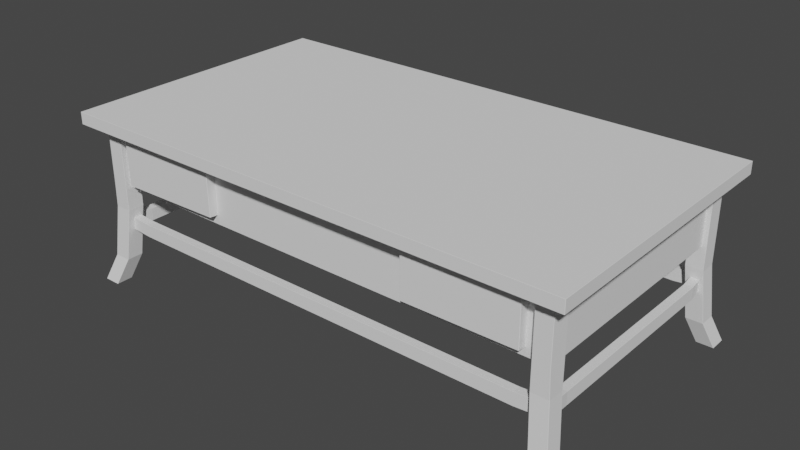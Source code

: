 # Source: CoffeeTable1.blend  (saved by Blender 2.83.19; exported with 4.5.12 LTS)
import bpy
from mathutils import Matrix  # noqa: F401  (used for matrix-valued properties, if any)

bpy.ops.wm.read_factory_settings(use_empty=True)
scene = bpy.context.scene
scene.name = 'Scene'

# ---- collections
col_collection = bpy.data.collections.new('Collection'); scene.collection.children.link(col_collection)

# ---- world
world_world = bpy.data.worlds.new('World'); scene.world = world_world
world_world.use_nodes = True; world_world.node_tree.nodes.clear()
_N = world_world.node_tree.nodes; _L = world_world.node_tree.links
n0 = _N.new('ShaderNodeOutputWorld'); n0.name = 'World Output'; n0.location = (300, 300)
n1 = _N.new('ShaderNodeBackground'); n1.name = 'Background'; n1.location = (10, 300)
n1.inputs[0].default_value = (0.05088, 0.05088, 0.05088, 1.0)
_L.new(n1.outputs[0], n0.inputs[0])
n0.is_active_output = True
world_world.color = (0.05088, 0.05088, 0.05088)
world_world.use_sun_shadow = False
world_world.sun_shadow_jitter_overblur = 0.0

# ---- meshes
me_cube_001 = bpy.data.meshes.new('Cube.001')
me_cube_001.from_pydata([(-6.039, -3.099, 7.889), (-6.033, -3.105, 7.889), (-6.033, -3.105, 7.904), (-6.039, -3.099, 7.904), (-6.021, -3.105, 10.14), (-6.027, -3.099, 10.14), (-6.039, -2.689, 7.889), (-6.039, -2.689, 7.904), (-6.033, -2.683, 7.904), (-6.033, -2.683, 7.889), (-6.033, -2.683, 10.14), (-6.039, -2.689, 10.14), (-5.617, -3.099, 7.889), (-5.617, -3.099, 7.904), (-5.623, -3.105, 7.904), (-5.623, -3.105, 7.889), (-5.623, -3.105, 10.14), (-5.617, -3.099, 10.14), (-5.623, -2.683, 7.889), (-5.623, -2.683, 7.904), (-5.617, -2.689, 7.904), (-5.617, -2.689, 7.889), (-5.617, -2.689, 10.14), (-5.623, -2.683, 10.14), (-6.152, -3.212, 2.689), (-6.146, -3.218, 2.689), (-6.146, -3.217, 2.704), (-6.151, -3.212, 2.704), (-6.152, -2.802, 2.689), (-6.151, -2.801, 2.704), (-6.146, -2.796, 2.704), (-6.146, -2.796, 2.689), (-5.73, -3.212, 2.689), (-5.729, -3.212, 2.704), (-5.735, -3.217, 2.704), (-5.736, -3.218, 2.689), (-5.736, -2.796, 2.689), (-5.735, -2.796, 2.704), (-5.729, -2.801, 2.704), (-5.73, -2.802, 2.689), (-6.376, -3.436, 0.1038), (-6.371, -3.437, 0.09634), (-6.37, -3.442, 0.1038), (-6.376, -3.026, 0.1038), (-6.37, -3.02, 0.1038), (-6.371, -3.026, 0.09634), (-5.954, -3.436, 0.1038), (-5.96, -3.442, 0.1038), (-5.96, -3.437, 0.09634), (-5.96, -3.02, 0.1038), (-5.954, -3.026, 0.1038), (-5.96, -3.026, 0.09634), (6.009, -3.105, 7.889), (6.015, -3.099, 7.889), (6.015, -3.099, 7.904), (6.009, -3.105, 7.904), (5.992, -3.099, 10.14), (5.986, -3.105, 10.14), (5.599, -3.105, 7.889), (5.599, -3.105, 7.904), (5.593, -3.099, 7.904), (5.593, -3.099, 7.889), (5.593, -3.099, 10.14), (5.599, -3.104, 10.14), (6.009, -2.683, 7.889), (6.009, -2.683, 7.904), (6.015, -2.689, 7.904), (6.015, -2.689, 7.889), (6.014, -2.688, 10.14), (6.009, -2.683, 10.14), (5.593, -2.689, 7.889), (5.593, -2.689, 7.904), (5.599, -2.683, 7.904), (5.599, -2.683, 7.889), (5.599, -2.683, 10.14), (5.593, -2.689, 10.14), (6.122, -3.218, 2.689), (6.128, -3.212, 2.689), (6.127, -3.212, 2.704), (6.122, -3.217, 2.704), (5.711, -3.218, 2.689), (5.711, -3.217, 2.704), (5.705, -3.212, 2.704), (5.706, -3.212, 2.689), (6.122, -2.796, 2.689), (6.122, -2.795, 2.704), (6.127, -2.801, 2.704), (6.128, -2.801, 2.689), (5.706, -2.801, 2.689), (5.705, -2.801, 2.704), (5.711, -2.795, 2.704), (5.711, -2.796, 2.689), (6.346, -3.442, 0.1038), (6.347, -3.437, 0.09634), (6.352, -3.436, 0.1038), (5.936, -3.442, 0.1038), (5.93, -3.436, 0.1038), (5.936, -3.437, 0.09634), (6.346, -3.02, 0.1038), (6.352, -3.026, 0.1038), (6.347, -3.026, 0.09634), (5.93, -3.026, 0.1038), (5.936, -3.02, 0.1038), (5.936, -3.026, 0.09634), (6.002, 3.231, 7.889), (5.997, 3.236, 7.889), (5.997, 3.236, 7.904), (6.002, 3.231, 7.904), (5.997, 3.236, 10.14), (6.002, 3.231, 10.14), (6.002, 2.82, 7.889), (6.002, 2.82, 7.904), (5.997, 2.814, 7.904), (5.997, 2.815, 7.889), (5.997, 2.814, 10.14), (6.002, 2.82, 10.14), (5.581, 3.231, 7.889), (5.58, 3.231, 7.904), (5.586, 3.236, 7.904), (5.586, 3.236, 7.889), (5.586, 3.236, 10.14), (5.58, 3.231, 10.14), (5.586, 2.815, 7.889), (5.586, 2.814, 7.904), (5.58, 2.82, 7.904), (5.581, 2.82, 7.889), (5.58, 2.82, 10.14), (5.586, 2.814, 10.14), (6.115, 3.344, 2.689), (6.11, 3.349, 2.689), (6.109, 3.349, 2.704), (6.115, 3.343, 2.704), (6.115, 2.933, 2.689), (6.115, 2.933, 2.704), (6.109, 2.927, 2.704), (6.11, 2.927, 2.689), (5.693, 3.344, 2.689), (5.693, 3.343, 2.704), (5.698, 3.349, 2.704), (5.699, 3.349, 2.689), (5.699, 2.927, 2.689), (5.698, 2.927, 2.704), (5.693, 2.933, 2.704), (5.693, 2.933, 2.689), (6.339, 3.568, 0.1038), (6.334, 3.568, 0.09634), (6.334, 3.573, 0.1038), (6.339, 3.157, 0.1038), (6.334, 3.152, 0.1038), (6.334, 3.158, 0.09634), (5.918, 3.568, 0.1038), (5.923, 3.573, 0.1038), (5.924, 3.568, 0.09634), (5.923, 3.152, 0.1038), (5.918, 3.157, 0.1038), (5.924, 3.158, 0.09634), (-6.001, 3.236, 7.889), (-6.006, 3.231, 7.889), (-6.006, 3.231, 7.904), (-6.001, 3.236, 7.904), (-6.006, 3.231, 10.14), (-6.001, 3.236, 10.14), (-5.59, 3.236, 7.889), (-5.59, 3.236, 7.904), (-5.585, 3.231, 7.904), (-5.585, 3.231, 7.889), (-5.585, 3.231, 10.14), (-5.59, 3.236, 10.14), (-6.001, 2.815, 7.889), (-6.001, 2.814, 7.904), (-6.006, 2.82, 7.904), (-6.006, 2.82, 7.889), (-6.006, 2.82, 10.14), (-6.001, 2.814, 10.14), (-5.585, 2.82, 7.889), (-5.585, 2.82, 7.904), (-5.59, 2.814, 7.904), (-5.59, 2.815, 7.889), (-5.59, 2.814, 10.14), (-5.585, 2.82, 10.14), (-6.114, 3.349, 2.689), (-6.119, 3.344, 2.689), (-6.119, 3.343, 2.704), (-6.113, 3.349, 2.704), (-5.703, 3.349, 2.689), (-5.703, 3.349, 2.704), (-5.697, 3.343, 2.704), (-5.697, 3.344, 2.689), (-6.114, 2.927, 2.689), (-6.113, 2.927, 2.704), (-6.119, 2.933, 2.704), (-6.119, 2.933, 2.689), (-5.697, 2.933, 2.689), (-5.697, 2.933, 2.704), (-5.703, 2.927, 2.704), (-5.703, 2.927, 2.689), (-6.338, 3.573, 0.1038), (-6.338, 3.568, 0.09634), (-6.344, 3.568, 0.1038), (-5.927, 3.573, 0.1038), (-5.922, 3.568, 0.1038), (-5.928, 3.568, 0.09634), (-6.338, 3.152, 0.1038), (-6.344, 3.157, 0.1038), (-6.338, 3.158, 0.09634), (-5.922, 3.157, 0.1038), (-5.927, 3.152, 0.1038), (-5.928, 3.158, 0.09634), (-5.676, 3.239, 5.711), (-5.683, 3.239, 5.721), (-5.675, 3.246, 5.719), (-5.676, 3.043, 5.711), (-5.675, 3.035, 5.719), (-5.683, 3.043, 5.721), (-5.675, 3.246, 6.968), (-5.683, 3.239, 6.972), (-5.676, 3.239, 6.976), (-5.675, 3.035, 6.968), (-5.676, 3.043, 6.976), (-5.683, 3.043, 6.972), (-5.225, 3.239, 5.534), (-5.24, 3.239, 5.536), (-5.24, 3.246, 5.545), (-5.225, 3.246, 5.541), (-5.225, 3.043, 5.534), (-5.225, 3.035, 5.541), (-5.24, 3.035, 5.545), (-5.24, 3.043, 5.536), (-5.225, 3.246, 6.792), (-5.24, 3.246, 6.794), (-5.24, 3.239, 6.802), (-5.225, 3.239, 6.799), (-5.225, 3.035, 6.792), (-5.225, 3.043, 6.799), (-5.24, 3.043, 6.802), (-5.24, 3.035, 6.794), (5.279, 3.239, 5.536), (5.265, 3.239, 5.534), (5.265, 3.246, 5.541), (5.28, 3.246, 5.545), (5.279, 3.043, 5.536), (5.28, 3.035, 5.545), (5.265, 3.035, 5.541), (5.265, 3.043, 5.534), (5.28, 3.246, 6.794), (5.265, 3.246, 6.792), (5.265, 3.239, 6.799), (5.279, 3.239, 6.802), (5.28, 3.035, 6.794), (5.279, 3.043, 6.802), (5.265, 3.043, 6.799), (5.265, 3.035, 6.792), (5.704, 3.239, 5.711), (5.703, 3.246, 5.719), (5.711, 3.239, 5.721), (5.704, 3.043, 5.711), (5.711, 3.043, 5.721), (5.703, 3.035, 5.719), (5.703, 3.246, 6.968), (5.704, 3.239, 6.976), (5.711, 3.239, 6.972), (5.703, 3.035, 6.968), (5.711, 3.043, 6.972), (5.704, 3.043, 6.976), (-5.747, -2.761, 5.711), (-5.754, -2.761, 5.721), (-5.746, -2.754, 5.719), (-5.747, -2.957, 5.711), (-5.746, -2.965, 5.719), (-5.754, -2.957, 5.721), (-5.746, -2.754, 6.969), (-5.754, -2.761, 6.972), (-5.747, -2.761, 6.977), (-5.746, -2.965, 6.969), (-5.747, -2.957, 6.977), (-5.754, -2.957, 6.972), (-5.145, -2.761, 5.534), (-5.16, -2.761, 5.536), (-5.16, -2.754, 5.544), (-5.145, -2.754, 5.541), (-5.145, -2.957, 5.534), (-5.145, -2.965, 5.541), (-5.16, -2.965, 5.544), (-5.16, -2.957, 5.536), (-5.145, -2.754, 6.792), (-5.16, -2.754, 6.794), (-5.16, -2.761, 6.801), (-5.145, -2.761, 6.799), (-5.145, -2.965, 6.792), (-5.145, -2.957, 6.799), (-5.16, -2.957, 6.801), (-5.16, -2.965, 6.794), (5.179, -2.761, 5.536), (5.165, -2.761, 5.534), (5.165, -2.754, 5.541), (5.18, -2.754, 5.544), (5.179, -2.957, 5.536), (5.18, -2.965, 5.544), (5.165, -2.965, 5.541), (5.165, -2.957, 5.534), (5.18, -2.754, 6.794), (5.165, -2.754, 6.792), (5.165, -2.761, 6.799), (5.179, -2.761, 6.801), (5.18, -2.965, 6.794), (5.179, -2.957, 6.801), (5.165, -2.957, 6.799), (5.165, -2.965, 6.792), (5.755, -2.761, 5.711), (5.754, -2.754, 5.719), (5.762, -2.761, 5.721), (5.755, -2.957, 5.711), (5.762, -2.957, 5.721), (5.754, -2.965, 5.719), (5.754, -2.754, 6.969), (5.755, -2.761, 6.977), (5.762, -2.761, 6.972), (5.754, -2.965, 6.969), (5.762, -2.957, 6.972), (5.755, -2.957, 6.977), (-6.004, -2.771, 5.711), (-6.004, -2.778, 5.721), (-6.011, -2.769, 5.719), (-5.809, -2.787, 5.711), (-5.801, -2.787, 5.719), (-5.809, -2.794, 5.721), (-6.011, -2.769, 6.968), (-6.004, -2.778, 6.972), (-6.004, -2.771, 6.976), (-5.801, -2.787, 6.968), (-5.809, -2.787, 6.976), (-5.809, -2.794, 6.972), (-5.967, -2.322, 5.534), (-5.968, -2.336, 5.536), (-5.975, -2.336, 5.545), (-5.974, -2.321, 5.541), (-5.771, -2.338, 5.534), (-5.764, -2.338, 5.541), (-5.765, -2.353, 5.545), (-5.773, -2.352, 5.536), (-5.974, -2.321, 6.792), (-5.975, -2.336, 6.794), (-5.968, -2.336, 6.802), (-5.967, -2.322, 6.799), (-5.764, -2.338, 6.792), (-5.771, -2.338, 6.799), (-5.773, -2.352, 6.802), (-5.765, -2.353, 6.794), (-5.953, 2.549, 5.536), (-5.955, 2.535, 5.534), (-5.962, 2.535, 5.541), (-5.961, 2.55, 5.545), (-5.758, 2.533, 5.536), (-5.751, 2.533, 5.545), (-5.752, 2.518, 5.541), (-5.759, 2.518, 5.534), (-5.961, 2.55, 6.794), (-5.962, 2.535, 6.792), (-5.955, 2.535, 6.799), (-5.953, 2.549, 6.802), (-5.751, 2.533, 6.794), (-5.758, 2.533, 6.802), (-5.759, 2.518, 6.799), (-5.752, 2.518, 6.792), (-5.918, 2.972, 5.711), (-5.926, 2.972, 5.719), (-5.918, 2.979, 5.721), (-5.723, 2.956, 5.711), (-5.722, 2.963, 5.721), (-5.716, 2.955, 5.719), (-5.926, 2.972, 6.968), (-5.918, 2.972, 6.976), (-5.918, 2.979, 6.972), (-5.716, 2.955, 6.968), (-5.722, 2.963, 6.972), (-5.723, 2.956, 6.976), (5.742, -2.786, 5.711), (5.742, -2.793, 5.721), (5.734, -2.786, 5.719), (5.937, -2.773, 5.711), (5.945, -2.772, 5.719), (5.938, -2.78, 5.721), (5.734, -2.786, 6.968), (5.742, -2.793, 6.972), (5.742, -2.786, 6.976), (5.945, -2.772, 6.968), (5.937, -2.773, 6.976), (5.938, -2.78, 6.972), (5.711, -2.337, 5.534), (5.712, -2.351, 5.536), (5.705, -2.352, 5.545), (5.704, -2.337, 5.541), (5.907, -2.324, 5.534), (5.914, -2.323, 5.541), (5.915, -2.338, 5.545), (5.908, -2.338, 5.536), (5.704, -2.337, 6.792), (5.705, -2.352, 6.794), (5.712, -2.351, 6.802), (5.711, -2.337, 6.799), (5.914, -2.323, 6.792), (5.907, -2.324, 6.799), (5.908, -2.338, 6.802), (5.915, -2.338, 6.794), (5.745, 2.535, 5.536), (5.746, 2.52, 5.534), (5.739, 2.52, 5.541), (5.738, 2.535, 5.545), (5.941, 2.548, 5.536), (5.948, 2.549, 5.545), (5.949, 2.534, 5.541), (5.942, 2.534, 5.534), (5.738, 2.535, 6.794), (5.739, 2.52, 6.792), (5.746, 2.52, 6.799), (5.745, 2.535, 6.802), (5.948, 2.549, 6.794), (5.941, 2.548, 6.802), (5.942, 2.534, 6.799), (5.949, 2.534, 6.792), (5.716, 2.959, 5.711), (5.709, 2.958, 5.719), (5.716, 2.966, 5.721), (5.912, 2.972, 5.711), (5.911, 2.979, 5.721), (5.919, 2.972, 5.719), (5.709, 2.958, 6.968), (5.716, 2.959, 6.976), (5.716, 2.966, 6.972), (5.919, 2.972, 6.968), (5.911, 2.979, 6.972), (5.912, 2.972, 6.976), (-6.021, -3.105, 16.14), (-6.021, -3.099, 16.15), (-6.027, -3.099, 16.14), (-6.033, -2.689, 16.15), (-6.033, -2.683, 16.14), (-6.039, -2.689, 16.14), (-5.623, -3.099, 16.15), (-5.623, -3.105, 16.14), (-5.617, -3.099, 16.14), (-5.623, -2.689, 16.15), (-5.617, -2.689, 16.14), (-5.623, -2.683, 16.14), (5.992, -3.099, 16.14), (5.987, -3.099, 16.15), (5.986, -3.105, 16.14), (5.599, -3.099, 16.15), (5.593, -3.099, 16.14), (5.599, -3.104, 16.14), (6.009, -2.688, 16.15), (6.014, -2.688, 16.14), (6.009, -2.683, 16.14), (5.599, -2.689, 16.15), (5.599, -2.683, 16.14), (5.593, -2.689, 16.14), (5.997, 3.236, 16.14), (5.997, 3.231, 16.15), (6.002, 3.231, 16.14), (5.997, 2.82, 16.15), (5.997, 2.814, 16.14), (6.002, 2.82, 16.14), (5.586, 3.231, 16.15), (5.586, 3.236, 16.14), (5.58, 3.231, 16.14), (5.586, 2.82, 16.15), (5.58, 2.82, 16.14), (5.586, 2.814, 16.14), (-6.006, 3.231, 16.14), (-6.001, 3.231, 16.15), (-6.001, 3.236, 16.14), (-5.59, 3.231, 16.15), (-5.585, 3.231, 16.14), (-5.59, 3.236, 16.14), (-6.001, 2.82, 16.15), (-6.006, 2.82, 16.14), (-6.001, 2.814, 16.14), (-5.59, 2.82, 16.15), (-5.59, 2.814, 16.14), (-5.585, 2.82, 16.14), (5.879, 3.112, 16.11), (5.886, 3.112, 16.1), (5.878, 3.12, 16.1), (5.879, 3.112, 10.11), (5.878, 3.12, 10.12), (5.886, 3.112, 10.12), (5.872, -2.933, 16.11), (5.872, -2.94, 16.1), (5.879, -2.933, 16.1), (5.872, -2.933, 10.11), (5.879, -2.933, 10.12), (5.872, -2.94, 10.12), (-5.85, 3.112, 16.11), (-5.849, 3.12, 16.1), (-5.857, 3.112, 16.1), (-5.85, 3.112, 10.11), (-5.857, 3.112, 10.12), (-5.849, 3.12, 10.12), (-5.863, -2.94, 16.1), (-5.863, -2.933, 16.11), (-5.87, -2.933, 16.1), (-5.863, -2.933, 10.11), (-5.863, -2.94, 10.12), (-5.87, -2.933, 10.12), (-6.418, -3.488, 16.23), (-6.418, -3.495, 16.24), (-6.425, -3.488, 16.24), (-6.418, -3.495, 17.42), (-6.418, -3.488, 17.43), (-6.425, -3.488, 17.42), (-6.378, 3.607, 16.23), (-6.386, 3.607, 16.24), (-6.378, 3.615, 16.24), (-6.378, 3.607, 17.43), (-6.378, 3.615, 17.42), (-6.386, 3.607, 17.42), (6.397, -3.488, 16.23), (6.404, -3.488, 16.24), (6.397, -3.495, 16.24), (6.397, -3.488, 17.43), (6.397, -3.495, 17.42), (6.404, -3.488, 17.42), (6.377, 3.607, 16.23), (6.377, 3.615, 16.24), (6.385, 3.607, 16.24), (6.377, 3.607, 17.43), (6.385, 3.607, 17.42), (6.377, 3.615, 17.42), (-5.327, -3.15, 10.88), (-5.327, -3.158, 10.89), (-5.335, -3.15, 10.89), (-5.348, -3.158, 15.37), (-5.348, -3.15, 15.38), (-5.356, -3.15, 15.37), (-5.338, -2.94, 10.98), (-5.345, -2.94, 10.99), (-5.338, -2.933, 10.99), (-5.338, -2.94, 15.48), (-5.338, -2.933, 15.47), (-5.345, -2.94, 15.47), (-2.643, -3.15, 11.08), (-2.635, -3.15, 11.09), (-2.643, -3.158, 11.09), (-2.664, -3.15, 15.58), (-2.664, -3.158, 15.57), (-2.656, -3.15, 15.57), (-2.653, -2.94, 10.98), (-2.653, -2.933, 10.99), (-2.645, -2.94, 10.99), (-2.653, -2.94, 15.48), (-2.645, -2.94, 15.47), (-2.653, -2.933, 15.47), (2.662, 3.122, 15.47), (2.655, 3.13, 15.47), (2.662, 3.13, 15.48), (2.655, 3.13, 10.99), (2.662, 3.122, 10.99), (2.662, 3.13, 10.98), (2.665, 3.34, 15.57), (2.673, 3.347, 15.57), (2.673, 3.34, 15.58), (2.652, 3.347, 11.09), (2.644, 3.34, 11.09), (2.652, 3.34, 11.08), (5.355, 3.13, 15.47), (5.347, 3.122, 15.47), (5.347, 3.13, 15.48), (5.347, 3.122, 10.99), (5.355, 3.13, 10.99), (5.347, 3.13, 10.98), (5.365, 3.34, 15.37), (5.357, 3.34, 15.38), (5.357, 3.347, 15.37), (5.344, 3.34, 10.89), (5.336, 3.347, 10.89), (5.336, 3.34, 10.88), (2.666, -3.15, 10.95), (2.666, -3.158, 10.95), (2.658, -3.15, 10.95), (2.659, -3.158, 15.44), (2.659, -3.15, 15.45), (2.651, -3.15, 15.44), (2.655, -2.94, 11.05), (2.648, -2.94, 11.06), (2.655, -2.933, 11.05), (2.669, -2.94, 15.55), (2.669, -2.933, 15.54), (2.662, -2.94, 15.54), (5.35, -3.15, 11.01), (5.358, -3.15, 11.02), (5.35, -3.158, 11.02), (5.344, -3.15, 15.51), (5.344, -3.158, 15.51), (5.351, -3.15, 15.51), (5.34, -2.94, 10.91), (5.34, -2.933, 10.92), (5.347, -2.94, 10.92), (5.354, -2.94, 15.41), (5.361, -2.94, 15.4), (5.354, -2.933, 15.4), (-2.656, 3.34, 10.95), (-2.656, 3.347, 10.95), (-2.649, 3.34, 10.95), (-2.65, 3.347, 15.44), (-2.65, 3.34, 15.45), (-2.642, 3.34, 15.44), (-2.646, 3.13, 11.05), (-2.639, 3.13, 11.06), (-2.646, 3.122, 11.05), (-2.66, 3.13, 15.55), (-2.66, 3.122, 15.54), (-2.653, 3.13, 15.54), (-5.341, 3.34, 11.01), (-5.349, 3.34, 11.02), (-5.341, 3.347, 11.02), (-5.334, 3.34, 15.51), (-5.334, 3.347, 15.51), (-5.342, 3.34, 15.51), (-5.331, 3.13, 10.91), (-5.331, 3.122, 10.92), (-5.338, 3.13, 10.92), (-5.345, 3.13, 15.41), (-5.352, 3.13, 15.4), (-5.345, 3.122, 15.4)], [], [(14, 16, 4, 2), (9, 18, 37, 30), (24, 28, 43, 40), (15, 1, 26, 34), (503, 500, 494, 496), (8, 10, 23, 19), (31, 36, 49, 44), (21, 12, 33, 38), (3, 5, 11, 7), (20, 22, 17, 13), (39, 32, 46, 50), (45, 51, 48, 41), (35, 25, 42, 47), (52, 58, 81, 79), (66, 68, 56, 54), (61, 70, 89, 82), (76, 80, 95, 92), (67, 53, 78, 86), (497, 493, 482, 484), (60, 62, 75, 71), (83, 88, 101, 96), (73, 64, 85, 90), (55, 57, 63, 59), (72, 74, 69, 65), (104, 110, 133, 131), (91, 84, 98, 102), (97, 103, 100, 93), (87, 77, 94, 99), (118, 120, 108, 106), (113, 122, 141, 134), (128, 132, 147, 144), (119, 105, 130, 138), (495, 483, 489, 501), (112, 114, 127, 123), (135, 140, 153, 148), (125, 116, 137, 142), (107, 109, 115, 111), (124, 126, 121, 117), (156, 162, 185, 183), (143, 136, 150, 154), (149, 155, 152, 145), (139, 129, 146, 151), (170, 172, 160, 158), (165, 174, 193, 186), (180, 184, 199, 196), (171, 157, 182, 190), (510, 522, 516, 504), (164, 166, 179, 175), (187, 192, 205, 200), (177, 168, 189, 194), (159, 161, 167, 163), (176, 178, 173, 169), (195, 188, 202, 206), (201, 207, 204, 197), (191, 181, 198, 203), (211, 208, 221, 227), (210, 214, 229, 222), (223, 228, 245, 238), (216, 218, 234, 230), (209, 213, 219, 215), (224, 220, 237, 243), (217, 212, 226, 235), (254, 260, 262, 256), (240, 236, 252, 255), (232, 225, 242, 251), (231, 233, 250, 246), (267, 264, 277, 283), (248, 241, 257, 261), (247, 249, 263, 259), (239, 244, 258, 253), (266, 270, 285, 278), (279, 284, 301, 294), (272, 274, 290, 286), (265, 269, 275, 271), (280, 276, 293, 299), (273, 268, 282, 291), (310, 316, 318, 312), (296, 292, 308, 311), (288, 281, 298, 307), (287, 289, 306, 302), (323, 320, 333, 339), (304, 297, 313, 317), (303, 305, 319, 315), (295, 300, 314, 309), (322, 326, 341, 334), (335, 340, 357, 350), (328, 330, 346, 342), (321, 325, 331, 327), (336, 332, 349, 355), (329, 324, 338, 347), (366, 372, 374, 368), (352, 348, 364, 367), (344, 337, 354, 363), (343, 345, 362, 358), (379, 376, 389, 395), (360, 353, 369, 373), (359, 361, 375, 371), (351, 356, 370, 365), (378, 382, 397, 390), (391, 396, 413, 406), (384, 386, 402, 398), (377, 381, 387, 383), (392, 388, 405, 411), (385, 380, 394, 403), (422, 428, 430, 424), (408, 404, 420, 423), (400, 393, 410, 419), (399, 401, 418, 414), (416, 409, 425, 429), (415, 417, 431, 427), (407, 412, 426, 421), (0, 1, 2, 3), (63, 57, 446, 449), (6, 7, 8, 9), (10, 11, 437, 436), (12, 13, 14, 15), (69, 74, 454, 452), (18, 19, 20, 21), (120, 121, 464, 463), (24, 25, 26, 27), (28, 29, 30, 31), (32, 33, 34, 35), (36, 37, 38, 39), (40, 41, 42), (43, 44, 45), (46, 47, 48), (49, 50, 51), (52, 53, 54, 55), (161, 160, 468, 470), (58, 59, 60, 61), (11, 5, 434, 437), (64, 65, 66, 67), (179, 166, 472, 479), (70, 71, 72, 73), (17, 22, 442, 440), (76, 77, 78, 79), (80, 81, 82, 83), (84, 85, 86, 87), (88, 89, 90, 91), (92, 93, 94), (95, 96, 97), (98, 99, 100), (101, 102, 103), (104, 105, 106, 107), (160, 172, 475, 468), (110, 111, 112, 113), (68, 69, 452, 451), (116, 117, 118, 119), (109, 108, 456, 458), (122, 123, 124, 125), (127, 114, 460, 467), (128, 129, 130, 131), (132, 133, 134, 135), (136, 137, 138, 139), (140, 141, 142, 143), (144, 145, 146), (147, 148, 149), (150, 151, 152), (153, 154, 155), (156, 157, 158, 159), (178, 179, 479, 478), (162, 163, 164, 165), (166, 167, 473, 472), (168, 169, 170, 171), (108, 120, 463, 456), (174, 175, 176, 177), (16, 17, 440, 439), (180, 181, 182, 183), (184, 185, 186, 187), (188, 189, 190, 191), (192, 193, 194, 195), (196, 197, 198), (199, 200, 201), (202, 203, 204), (205, 206, 207), (208, 209, 210), (211, 212, 213), (214, 215, 216), (217, 218, 219), (220, 221, 222, 223), (224, 225, 226, 227), (228, 229, 230, 231), (232, 233, 234, 235), (236, 237, 238, 239), (240, 241, 242, 243), (244, 245, 246, 247), (248, 249, 250, 251), (252, 253, 254), (255, 256, 257), (258, 259, 260), (261, 262, 263), (264, 265, 266), (267, 268, 269), (270, 271, 272), (273, 274, 275), (276, 277, 278, 279), (280, 281, 282, 283), (284, 285, 286, 287), (288, 289, 290, 291), (292, 293, 294, 295), (296, 297, 298, 299), (300, 301, 302, 303), (304, 305, 306, 307), (308, 309, 310), (311, 312, 313), (314, 315, 316), (317, 318, 319), (320, 321, 322), (323, 324, 325), (326, 327, 328), (329, 330, 331), (332, 333, 334, 335), (336, 337, 338, 339), (340, 341, 342, 343), (344, 345, 346, 347), (348, 349, 350, 351), (352, 353, 354, 355), (356, 357, 358, 359), (360, 361, 362, 363), (364, 365, 366), (367, 368, 369), (370, 371, 372), (373, 374, 375), (376, 377, 378), (379, 380, 381), (382, 383, 384), (385, 386, 387), (388, 389, 390, 391), (392, 393, 394, 395), (396, 397, 398, 399), (400, 401, 402, 403), (404, 405, 406, 407), (408, 409, 410, 411), (412, 413, 414, 415), (416, 417, 418, 419), (420, 421, 422), (423, 424, 425), (426, 427, 428), (429, 430, 431), (6, 0, 3, 7), (2, 4, 5, 3), (57, 56, 444, 446), (10, 8, 7, 11), (18, 9, 8, 19), (75, 62, 448, 455), (22, 20, 19, 23), (12, 21, 20, 13), (126, 127, 467, 466), (16, 14, 13, 17), (1, 15, 14, 2), (167, 161, 470, 473), (28, 24, 27, 29), (36, 31, 30, 37), (32, 39, 38, 33), (25, 35, 34, 26), (0, 27, 26, 1), (33, 12, 15, 34), (21, 38, 37, 18), (29, 6, 9, 30), (45, 41, 40, 43), (51, 45, 44, 49), (48, 51, 50, 46), (41, 48, 47, 42), (24, 40, 42, 25), (46, 32, 35, 47), (39, 50, 49, 36), (43, 28, 31, 44), (58, 52, 55, 59), (54, 56, 57, 55), (56, 68, 451, 444), (62, 60, 59, 63), (70, 61, 60, 71), (114, 115, 461, 460), (74, 72, 71, 75), (64, 73, 72, 65), (5, 4, 432, 434), (68, 66, 65, 69), (53, 67, 66, 54), (23, 10, 436, 443), (80, 76, 79, 81), (88, 83, 82, 89), (84, 91, 90, 85), (77, 87, 86, 78), (52, 79, 78, 53), (85, 64, 67, 86), (73, 90, 89, 70), (81, 58, 61, 82), (97, 93, 92, 95), (103, 97, 96, 101), (100, 103, 102, 98), (93, 100, 99, 94), (76, 92, 94, 77), (98, 84, 87, 99), (91, 102, 101, 88), (95, 80, 83, 96), (110, 104, 107, 111), (106, 108, 109, 107), (173, 178, 478, 476), (114, 112, 111, 115), (122, 113, 112, 123), (74, 75, 455, 454), (126, 124, 123, 127), (116, 125, 124, 117), (115, 109, 458, 461), (120, 118, 117, 121), (105, 119, 118, 106), (62, 63, 449, 448), (132, 128, 131, 133), (140, 135, 134, 141), (136, 143, 142, 137), (129, 139, 138, 130), (104, 131, 130, 105), (137, 116, 119, 138), (125, 142, 141, 122), (133, 110, 113, 134), (149, 145, 144, 147), (155, 149, 148, 153), (152, 155, 154, 150), (145, 152, 151, 146), (128, 144, 146, 129), (150, 136, 139, 151), (143, 154, 153, 140), (147, 132, 135, 148), (162, 156, 159, 163), (158, 160, 161, 159), (4, 16, 439, 432), (166, 164, 163, 167), (174, 165, 164, 175), (121, 126, 466, 464), (178, 176, 175, 179), (168, 177, 176, 169), (172, 173, 476, 475), (172, 170, 169, 173), (157, 171, 170, 158), (22, 23, 443, 442), (184, 180, 183, 185), (192, 187, 186, 193), (188, 195, 194, 189), (181, 191, 190, 182), (156, 183, 182, 157), (189, 168, 171, 190), (177, 194, 193, 174), (185, 162, 165, 186), (201, 197, 196, 199), (207, 201, 200, 205), (204, 207, 206, 202), (197, 204, 203, 198), (180, 196, 198, 181), (202, 188, 191, 203), (195, 206, 205, 192), (199, 184, 187, 200), (208, 211, 213, 209), (214, 210, 209, 215), (212, 217, 219, 213), (218, 216, 215, 219), (220, 224, 227, 221), (228, 223, 222, 229), (225, 232, 235, 226), (233, 231, 230, 234), (211, 227, 226, 212), (234, 218, 217, 235), (210, 222, 221, 208), (229, 214, 216, 230), (236, 240, 243, 237), (244, 239, 238, 245), (241, 248, 251, 242), (249, 247, 246, 250), (223, 238, 237, 220), (242, 225, 224, 243), (232, 251, 250, 233), (245, 228, 231, 246), (254, 256, 255, 252), (260, 254, 253, 258), (256, 262, 261, 257), (262, 260, 259, 263), (248, 261, 263, 249), (258, 244, 247, 259), (252, 236, 239, 253), (240, 255, 257, 241), (264, 267, 269, 265), (270, 266, 265, 271), (268, 273, 275, 269), (274, 272, 271, 275), (276, 280, 283, 277), (284, 279, 278, 285), (281, 288, 291, 282), (289, 287, 286, 290), (267, 283, 282, 268), (290, 274, 273, 291), (266, 278, 277, 264), (285, 270, 272, 286), (292, 296, 299, 293), (300, 295, 294, 301), (297, 304, 307, 298), (305, 303, 302, 306), (279, 294, 293, 276), (298, 281, 280, 299), (288, 307, 306, 289), (301, 284, 287, 302), (310, 312, 311, 308), (316, 310, 309, 314), (312, 318, 317, 313), (318, 316, 315, 319), (304, 317, 319, 305), (314, 300, 303, 315), (308, 292, 295, 309), (296, 311, 313, 297), (320, 323, 325, 321), (326, 322, 321, 327), (324, 329, 331, 325), (330, 328, 327, 331), (332, 336, 339, 333), (340, 335, 334, 341), (337, 344, 347, 338), (345, 343, 342, 346), (323, 339, 338, 324), (346, 330, 329, 347), (322, 334, 333, 320), (341, 326, 328, 342), (348, 352, 355, 349), (356, 351, 350, 357), (353, 360, 363, 354), (361, 359, 358, 362), (335, 350, 349, 332), (354, 337, 336, 355), (344, 363, 362, 345), (357, 340, 343, 358), (366, 368, 367, 364), (372, 366, 365, 370), (368, 374, 373, 369), (374, 372, 371, 375), (360, 373, 375, 361), (370, 356, 359, 371), (364, 348, 351, 365), (352, 367, 369, 353), (376, 379, 381, 377), (382, 378, 377, 383), (380, 385, 387, 381), (386, 384, 383, 387), (388, 392, 395, 389), (396, 391, 390, 397), (393, 400, 403, 394), (401, 399, 398, 402), (379, 395, 394, 380), (402, 386, 385, 403), (378, 390, 389, 376), (397, 382, 384, 398), (404, 408, 411, 405), (412, 407, 406, 413), (409, 416, 419, 410), (417, 415, 414, 418), (391, 406, 405, 388), (410, 393, 392, 411), (400, 419, 418, 401), (413, 396, 399, 414), (422, 424, 423, 420), (428, 422, 421, 426), (424, 430, 429, 425), (430, 428, 427, 431), (416, 429, 431, 417), (426, 412, 415, 427), (420, 404, 407, 421), (408, 423, 425, 409), (0, 6, 29, 27), (441, 435, 433, 438), (453, 447, 445, 450), (465, 459, 457, 462), (477, 471, 469, 474), (432, 433, 434), (435, 436, 437), (438, 439, 440), (441, 442, 443), (444, 445, 446), (447, 448, 449), (450, 451, 452), (453, 454, 455), (456, 457, 458), (459, 460, 461), (462, 463, 464), (465, 466, 467), (468, 469, 470), (471, 472, 473), (474, 475, 476), (477, 478, 479), (433, 435, 437, 434), (435, 441, 443, 436), (441, 438, 440, 442), (438, 433, 432, 439), (445, 447, 449, 446), (447, 453, 455, 448), (453, 450, 452, 454), (450, 445, 444, 451), (457, 459, 461, 458), (459, 465, 467, 460), (465, 462, 464, 466), (462, 457, 456, 463), (469, 471, 473, 470), (471, 477, 479, 472), (477, 474, 476, 478), (474, 469, 468, 475), (491, 487, 498, 502), (485, 481, 488, 490), (518, 520, 507, 505), (524, 526, 521, 517), (525, 513, 508, 519), (506, 509, 515, 511), (512, 514, 527, 523), (480, 481, 482), (483, 484, 485), (486, 487, 488), (489, 490, 491), (492, 493, 494), (495, 496, 497), (498, 499, 500), (501, 502, 503), (504, 505, 506), (507, 508, 509), (510, 511, 512), (513, 514, 515), (516, 517, 518), (519, 520, 521), (522, 523, 524), (525, 526, 527), (486, 499, 498, 487), (501, 489, 491, 502), (487, 491, 490, 488), (480, 486, 488, 481), (489, 483, 485, 490), (481, 485, 484, 482), (492, 480, 482, 493), (483, 495, 497, 484), (493, 497, 496, 494), (499, 492, 494, 500), (502, 498, 500, 503), (495, 501, 503, 496), (510, 504, 506, 511), (505, 507, 509, 506), (508, 513, 515, 509), (514, 512, 511, 515), (522, 510, 512, 523), (513, 525, 527, 514), (526, 524, 523, 527), (516, 522, 524, 517), (525, 519, 521, 526), (520, 518, 517, 521), (504, 516, 518, 505), (519, 508, 507, 520), (480, 492, 499, 486), (542, 544, 531, 529), (548, 550, 545, 541), (549, 537, 532, 543), (530, 533, 539, 535), (536, 538, 551, 547), (528, 529, 530), (531, 532, 533), (534, 535, 536), (537, 538, 539), (540, 541, 542), (543, 544, 545), (546, 547, 548), (549, 550, 551), (534, 528, 530, 535), (529, 531, 533, 530), (532, 537, 539, 533), (538, 536, 535, 539), (546, 534, 536, 547), (537, 549, 551, 538), (550, 548, 547, 551), (540, 546, 548, 541), (549, 543, 545, 550), (544, 542, 541, 545), (528, 540, 542, 529), (543, 532, 531, 544), (534, 546, 540, 528), (563, 557, 555, 562), (575, 574, 573), (571, 566, 564, 570), (553, 555, 556, 552), (557, 556, 555), (560, 571, 572, 559), (566, 554, 552, 565), (569, 575, 573, 568), (560, 559, 558), (566, 565, 564), (573, 570, 564, 568), (554, 566, 571, 560), (561, 559, 572, 574), (569, 557, 563, 575), (554, 560, 558, 553), (565, 567, 568, 564), (554, 553, 552), (574, 572, 570, 573), (563, 562, 561), (555, 553, 558, 562), (569, 568, 567), (567, 565, 552, 556), (572, 571, 570), (575, 563, 561, 574), (557, 569, 567, 556), (559, 561, 562, 558), (590, 592, 579, 577), (596, 598, 593, 589), (597, 585, 580, 591), (578, 581, 587, 583), (584, 586, 599, 595), (576, 577, 578), (579, 580, 581), (582, 583, 584), (585, 586, 587), (588, 589, 590), (591, 592, 593), (594, 595, 596), (597, 598, 599), (582, 576, 578, 583), (577, 579, 581, 578), (580, 585, 587, 581), (586, 584, 583, 587), (594, 582, 584, 595), (585, 597, 599, 586), (598, 596, 595, 599), (588, 594, 596, 589), (597, 591, 593, 598), (592, 590, 589, 593), (576, 588, 590, 577), (591, 580, 579, 592), (582, 594, 588, 576), (614, 616, 603, 601), (620, 622, 617, 613), (621, 609, 604, 615), (602, 605, 611, 607), (608, 610, 623, 619), (600, 601, 602), (603, 604, 605), (606, 607, 608), (609, 610, 611), (612, 613, 614), (615, 616, 617), (618, 619, 620), (621, 622, 623), (606, 600, 602, 607), (601, 603, 605, 602), (604, 609, 611, 605), (610, 608, 607, 611), (618, 606, 608, 619), (609, 621, 623, 610), (622, 620, 619, 623), (612, 618, 620, 613), (621, 615, 617, 622), (616, 614, 613, 617), (600, 612, 614, 601), (615, 604, 603, 616), (606, 618, 612, 600)])
_uv = me_cube_001.uv_layers.new(name='UVMap')
_uv.uv.foreach_set('vector', [0.3758, 0.7533, 0.6242, 0.7534, 0.6242, 0.9966, 0.3758, 0.9967, 0.375, 0.2533, 0.375, 0.4967, 0.375, 0.4967, 0.375, 0.2533, 0.375, 0.003342, 0.375, 0.2467, 0.375, 0.2467, 0.375, 0.003342, 0.375, 0.7533, 0.375, 0.9967, 0.375, 0.9967, 0.375, 0.7533, 0.3753, 0.7508, 0.6247, 0.7508, 0.6247, 0.9992, 0.3753, 0.9992, 0.3758, 0.2533, 0.6242, 0.2533, 0.6242, 0.4967, 0.3758, 0.4967, 0.375, 0.2533, 0.375, 0.4967, 0.375, 0.4967, 0.375, 0.2533, 0.375, 0.5033, 0.375, 0.7467, 0.375, 0.7467, 0.375, 0.5033, 0.3758, 0.003338, 0.6242, 0.003398, 0.6242, 0.2466, 0.3758, 0.2467, 0.3758, 0.5033, 0.6242, 0.5033, 0.6242, 0.7467, 0.3758, 0.7467, 0.375, 0.5033, 0.375, 0.7467, 0.375, 0.7467, 0.375, 0.5033, 0.1283, 0.5033, 0.3717, 0.5033, 0.3717, 0.7467, 0.1283, 0.7467, 0.375, 0.7533, 0.375, 0.9967, 0.375, 0.9967, 0.375, 0.7533, 0.375, 0.003334, 0.375, 0.2467, 0.375, 0.2467, 0.375, 0.003334, 0.3758, 0.7533, 0.6242, 0.7535, 0.6242, 0.9965, 0.3758, 0.9967, 0.375, 0.2533, 0.375, 0.4967, 0.375, 0.4967, 0.375, 0.2533, 0.375, 0.003342, 0.375, 0.2467, 0.375, 0.2467, 0.375, 0.003342, 0.375, 0.7533, 0.375, 0.9967, 0.375, 0.9967, 0.375, 0.7533, 0.3753, 0.5005, 0.6247, 0.5005, 0.6247, 0.7495, 0.3753, 0.7495, 0.3758, 0.2533, 0.6242, 0.2533, 0.6242, 0.4967, 0.3758, 0.4967, 0.375, 0.2533, 0.375, 0.4967, 0.375, 0.4967, 0.375, 0.2533, 0.375, 0.5033, 0.375, 0.7467, 0.375, 0.7467, 0.375, 0.5033, 0.3758, 0.003345, 0.6242, 0.003508, 0.6242, 0.2465, 0.3758, 0.2467, 0.3758, 0.5033, 0.6242, 0.5033, 0.6242, 0.7467, 0.3758, 0.7467, 0.375, 0.003334, 0.375, 0.2467, 0.375, 0.2467, 0.375, 0.003334, 0.375, 0.5033, 0.375, 0.7467, 0.375, 0.7467, 0.375, 0.5033, 0.1283, 0.5033, 0.3717, 0.5033, 0.3717, 0.7467, 0.1283, 0.7467, 0.375, 0.7533, 0.375, 0.9967, 0.375, 0.9967, 0.375, 0.7533, 0.3758, 0.7533, 0.6242, 0.7533, 0.6242, 0.9967, 0.3758, 0.9967, 0.375, 0.2533, 0.375, 0.4967, 0.375, 0.4967, 0.375, 0.2533, 0.375, 0.003342, 0.375, 0.2467, 0.375, 0.2467, 0.375, 0.003342, 0.375, 0.7533, 0.375, 0.9967, 0.375, 0.9967, 0.375, 0.7533, 0.1255, 0.5008, 0.3745, 0.5008, 0.3745, 0.7492, 0.1255, 0.7492, 0.3758, 0.2533, 0.6242, 0.2533, 0.6242, 0.4967, 0.3758, 0.4967, 0.375, 0.2533, 0.375, 0.4967, 0.375, 0.4967, 0.375, 0.2533, 0.375, 0.5033, 0.375, 0.7467, 0.375, 0.7467, 0.375, 0.5033, 0.3758, 0.003333, 0.6242, 0.003333, 0.6242, 0.2467, 0.3758, 0.2467, 0.3758, 0.5033, 0.6242, 0.5033, 0.6242, 0.7467, 0.3758, 0.7467, 0.375, 0.003334, 0.375, 0.2467, 0.375, 0.2467, 0.375, 0.003334, 0.375, 0.5033, 0.375, 0.7467, 0.375, 0.7467, 0.375, 0.5033, 0.1283, 0.5033, 0.3717, 0.5033, 0.3717, 0.7467, 0.1283, 0.7467, 0.375, 0.7533, 0.375, 0.9967, 0.375, 0.9967, 0.375, 0.7533, 0.3758, 0.7533, 0.6242, 0.7533, 0.6242, 0.9967, 0.3758, 0.9967, 0.375, 0.2533, 0.375, 0.4967, 0.375, 0.4967, 0.375, 0.2533, 0.375, 0.003342, 0.375, 0.2467, 0.375, 0.2467, 0.375, 0.003342, 0.375, 0.7533, 0.375, 0.9967, 0.375, 0.9967, 0.375, 0.7533, 0.1254, 0.5005, 0.3746, 0.5005, 0.3746, 0.7495, 0.1254, 0.7495, 0.3758, 0.2533, 0.6242, 0.2533, 0.6242, 0.4967, 0.3758, 0.4967, 0.375, 0.2533, 0.375, 0.4967, 0.375, 0.4967, 0.375, 0.2533, 0.375, 0.5033, 0.375, 0.7467, 0.375, 0.7467, 0.375, 0.5033, 0.3758, 0.003333, 0.6242, 0.003333, 0.6242, 0.2467, 0.3758, 0.2467, 0.3758, 0.5033, 0.6242, 0.5033, 0.6242, 0.7467, 0.3758, 0.7467, 0.375, 0.5033, 0.375, 0.7467, 0.375, 0.7467, 0.375, 0.5033, 0.1283, 0.5033, 0.3717, 0.5033, 0.3717, 0.7467, 0.1283, 0.7467, 0.375, 0.7533, 0.375, 0.9967, 0.375, 0.9967, 0.375, 0.7533, 0.625, 0.7411, 0.625, 0.5089, 0.625, 0.5089, 0.625, 0.7411, 0.6266, 0.5, 0.8734, 0.5, 0.8734, 0.5, 0.6266, 0.5, 0.6265, 0.5, 0.8735, 0.5, 0.8735, 0.5, 0.6265, 0.5, 0.875, 0.5089, 0.875, 0.7411, 0.875, 0.7411, 0.875, 0.5089, 0.6265, 0.5089, 0.6265, 0.7411, 0.8735, 0.7411, 0.8735, 0.5089, 0.625, 0.7411, 0.625, 0.5089, 0.625, 0.5089, 0.625, 0.7411, 0.8734, 0.75, 0.6266, 0.75, 0.6266, 0.75, 0.8734, 0.75, 0.6265, 0.5089, 0.8735, 0.5089, 0.8735, 0.7411, 0.6265, 0.7411, 0.625, 0.7411, 0.625, 0.5089, 0.625, 0.5089, 0.625, 0.7411, 0.8735, 0.75, 0.6265, 0.75, 0.6265, 0.75, 0.8735, 0.75, 0.875, 0.5089, 0.875, 0.7411, 0.875, 0.7411, 0.875, 0.5089, 0.625, 0.7411, 0.625, 0.5089, 0.625, 0.5089, 0.625, 0.7411, 0.8734, 0.75, 0.6266, 0.75, 0.6266, 0.75, 0.8734, 0.75, 0.875, 0.5089, 0.875, 0.7411, 0.875, 0.7411, 0.875, 0.5089, 0.6266, 0.5, 0.8734, 0.5, 0.8734, 0.5, 0.6266, 0.5, 0.6265, 0.5, 0.8735, 0.5, 0.8735, 0.5, 0.6265, 0.5, 0.6265, 0.5, 0.8735, 0.5, 0.8735, 0.5, 0.6265, 0.5, 0.875, 0.5089, 0.875, 0.7411, 0.875, 0.7411, 0.875, 0.5089, 0.6265, 0.5089, 0.6265, 0.7411, 0.8735, 0.7411, 0.8735, 0.5089, 0.625, 0.7411, 0.625, 0.5089, 0.625, 0.5089, 0.625, 0.7411, 0.8735, 0.75, 0.6265, 0.75, 0.6265, 0.75, 0.8735, 0.75, 0.6265, 0.5089, 0.8735, 0.5089, 0.8735, 0.7411, 0.6265, 0.7411, 0.625, 0.7411, 0.625, 0.5089, 0.625, 0.5089, 0.625, 0.7411, 0.8735, 0.75, 0.6265, 0.75, 0.6265, 0.75, 0.8735, 0.75, 0.875, 0.5089, 0.875, 0.7411, 0.875, 0.7411, 0.875, 0.5089, 0.625, 0.7411, 0.625, 0.5089, 0.625, 0.5089, 0.625, 0.7411, 0.8735, 0.75, 0.6265, 0.75, 0.6265, 0.75, 0.8735, 0.75, 0.875, 0.5089, 0.875, 0.7411, 0.875, 0.7411, 0.875, 0.5089, 0.6265, 0.5, 0.8735, 0.5, 0.8735, 0.5, 0.6265, 0.5, 0.6266, 0.5, 0.8734, 0.5, 0.8734, 0.5, 0.6266, 0.5, 0.6265, 0.5, 0.8735, 0.5, 0.8735, 0.5, 0.6265, 0.5, 0.875, 0.5089, 0.875, 0.7411, 0.875, 0.7411, 0.875, 0.5089, 0.6265, 0.5089, 0.6265, 0.7411, 0.8735, 0.7411, 0.8735, 0.5089, 0.625, 0.7411, 0.625, 0.5089, 0.625, 0.5089, 0.625, 0.7411, 0.8734, 0.75, 0.6266, 0.75, 0.6266, 0.75, 0.8734, 0.75, 0.6265, 0.5089, 0.8735, 0.5089, 0.8735, 0.7411, 0.6265, 0.7411, 0.625, 0.7411, 0.625, 0.5089, 0.625, 0.5089, 0.625, 0.7411, 0.8735, 0.75, 0.6265, 0.75, 0.6265, 0.75, 0.8735, 0.75, 0.875, 0.5089, 0.875, 0.7411, 0.875, 0.7411, 0.875, 0.5089, 0.625, 0.7411, 0.625, 0.5089, 0.625, 0.5089, 0.625, 0.7411, 0.8734, 0.75, 0.6266, 0.75, 0.6266, 0.75, 0.8734, 0.75, 0.875, 0.5089, 0.875, 0.7411, 0.875, 0.7411, 0.875, 0.5089, 0.6266, 0.5, 0.8734, 0.5, 0.8734, 0.5, 0.6266, 0.5, 0.6266, 0.5, 0.8734, 0.5, 0.8734, 0.5, 0.6266, 0.5, 0.6265, 0.5, 0.8735, 0.5, 0.8735, 0.5, 0.6265, 0.5, 0.875, 0.5089, 0.875, 0.7411, 0.875, 0.7411, 0.875, 0.5089, 0.6265, 0.5089, 0.6265, 0.7411, 0.8735, 0.7411, 0.8735, 0.5089, 0.625, 0.7411, 0.625, 0.5089, 0.625, 0.5089, 0.625, 0.7411, 0.8734, 0.75, 0.6266, 0.75, 0.6266, 0.75, 0.8734, 0.75, 0.6265, 0.5089, 0.8735, 0.5089, 0.8735, 0.7411, 0.6265, 0.7411, 0.625, 0.7411, 0.625, 0.5089, 0.625, 0.5089, 0.625, 0.7411, 0.8735, 0.75, 0.6265, 0.75, 0.6265, 0.75, 0.8735, 0.75, 0.875, 0.5089, 0.875, 0.7411, 0.875, 0.7411, 0.875, 0.5089, 0.8734, 0.75, 0.6266, 0.75, 0.6266, 0.75, 0.8734, 0.75, 0.875, 0.5089, 0.875, 0.7411, 0.875, 0.7411, 0.875, 0.5089, 0.6266, 0.5, 0.8734, 0.5, 0.8734, 0.5, 0.6266, 0.5, 0.375, 0.003334, 0.375, 0.0, 0.375, 1.733e-05, 0.375, 0.003351, 0.6242, 0.2465, 0.6242, 0.003508, 0.6242, 0.003508, 0.6242, 0.2465, 0.375, 0.2467, 0.3758, 0.2467, 0.3758, 0.2533, 0.375, 0.2533, 0.6242, 0.2533, 0.6242, 0.2466, 0.6242, 0.2466, 0.6242, 0.2533, 0.375, 0.7467, 0.3758, 0.7467, 0.3758, 0.7533, 0.375, 0.7533, 0.6242, 0.7467, 0.6242, 0.5033, 0.6242, 0.5033, 0.6242, 0.7467, 0.375, 0.4967, 0.3758, 0.4967, 0.3758, 0.5033, 0.375, 0.5033, 0.6242, 0.7533, 0.6242, 0.7467, 0.6242, 0.7467, 0.6242, 0.7533, 0.375, 0.003342, 0.375, 0.0, 0.375, 4.625e-05, 0.375, 0.00338, 0.375, 0.2467, 0.375, 0.2467, 0.375, 0.2533, 0.375, 0.2533, 0.375, 0.7467, 0.375, 0.7467, 0.375, 0.7533, 0.375, 0.7533, 0.375, 0.4967, 0.375, 0.4967, 0.375, 0.5033, 0.375, 0.5033, 0.375, 0.003342, 0.375, 0.003333, 0.375, 0.0, 0.375, 0.2467, 0.375, 0.25, 0.375, 0.2467, 0.375, 0.7467, 0.375, 0.75, 0.375, 0.7467, 0.375, 0.4967, 0.375, 0.5, 0.375, 0.4967, 0.375, 0.003334, 0.375, 0.0, 0.375, 4.586e-05, 0.375, 0.00338, 0.6242, 1.0, 0.6242, 0.9967, 0.6242, 0.9967, 0.6242, 1.0, 0.375, 0.2467, 0.3758, 0.2467, 0.3758, 0.2533, 0.375, 0.2533, 0.6242, 0.2466, 0.6242, 0.003398, 0.6242, 0.003398, 0.6242, 0.2466, 0.375, 0.7467, 0.3758, 0.7467, 0.3758, 0.7533, 0.375, 0.7533, 0.6242, 0.4967, 0.6242, 0.2533, 0.6242, 0.2533, 0.6242, 0.4967, 0.375, 0.4967, 0.3758, 0.4967, 0.3758, 0.5033, 0.375, 0.5033, 0.6242, 0.7467, 0.6242, 0.5033, 0.6242, 0.5033, 0.6242, 0.7467, 0.375, 0.003342, 0.375, 0.0, 0.375, 4.625e-05, 0.375, 0.00338, 0.375, 0.2467, 0.375, 0.2467, 0.375, 0.2533, 0.375, 0.2533, 0.375, 0.7467, 0.375, 0.7467, 0.375, 0.7533, 0.375, 0.7533, 0.375, 0.4967, 0.375, 0.4967, 0.375, 0.5033, 0.375, 0.5033, 0.375, 0.003342, 0.375, 0.003333, 0.375, 0.0, 0.375, 0.2467, 0.375, 0.25, 0.375, 0.2467, 0.375, 0.7467, 0.375, 0.75, 0.375, 0.7467, 0.375, 0.4967, 0.375, 0.5, 0.375, 0.4967, 0.375, 0.003334, 0.375, 0.0, 0.375, 0.0, 0.375, 0.003333, 0.6242, 0.9967, 0.6242, 0.7533, 0.6242, 0.7533, 0.6242, 0.9967, 0.375, 0.2467, 0.3758, 0.2467, 0.3758, 0.2533, 0.375, 0.2533, 0.6242, 0.7535, 0.6242, 0.7467, 0.6242, 0.7467, 0.6242, 0.7535, 0.375, 0.7467, 0.3758, 0.7467, 0.3758, 0.7533, 0.375, 0.7533, 0.6242, 1.0, 0.6242, 0.9967, 0.6242, 0.9967, 0.6242, 1.0, 0.375, 0.4967, 0.3758, 0.4967, 0.3758, 0.5033, 0.375, 0.5033, 0.6242, 0.4967, 0.6242, 0.2533, 0.6242, 0.2533, 0.6242, 0.4967, 0.375, 0.003342, 0.375, 0.0, 0.375, 4.633e-05, 0.375, 0.00338, 0.375, 0.2467, 0.375, 0.2467, 0.375, 0.2533, 0.375, 0.2533, 0.375, 0.7467, 0.375, 0.7467, 0.375, 0.7533, 0.375, 0.7533, 0.375, 0.4967, 0.375, 0.4967, 0.375, 0.5033, 0.375, 0.5033, 0.375, 0.003342, 0.375, 0.003333, 0.375, 0.0, 0.375, 0.2467, 0.375, 0.25, 0.375, 0.2467, 0.375, 0.7467, 0.375, 0.75, 0.375, 0.7467, 0.375, 0.4967, 0.375, 0.5, 0.375, 0.4967, 0.375, 0.003334, 0.375, 0.0, 0.375, 0.0, 0.375, 0.003333, 0.6242, 0.5033, 0.6242, 0.4967, 0.6242, 0.4967, 0.6242, 0.5033, 0.375, 0.2467, 0.3758, 0.2467, 0.3758, 0.2533, 0.375, 0.2533, 0.6242, 0.2533, 0.6242, 0.2467, 0.6242, 0.2467, 0.6242, 0.2533, 0.375, 0.7467, 0.3758, 0.7467, 0.3758, 0.7533, 0.375, 0.7533, 0.6242, 0.9967, 0.6242, 0.7533, 0.6242, 0.7533, 0.6242, 0.9967, 0.375, 0.4967, 0.3758, 0.4967, 0.3758, 0.5033, 0.375, 0.5033, 0.6242, 0.7534, 0.6242, 0.7467, 0.6242, 0.7467, 0.6242, 0.7534, 0.375, 0.003342, 0.375, 0.0, 0.375, 4.633e-05, 0.375, 0.00338, 0.375, 0.2467, 0.375, 0.2467, 0.375, 0.2533, 0.375, 0.2533, 0.375, 0.7467, 0.375, 0.7467, 0.375, 0.7533, 0.375, 0.7533, 0.375, 0.4967, 0.375, 0.4967, 0.375, 0.5033, 0.375, 0.5033, 0.375, 0.003342, 0.375, 0.003333, 0.375, 0.0, 0.375, 0.2467, 0.375, 0.25, 0.375, 0.2467, 0.375, 0.7467, 0.375, 0.75, 0.375, 0.7467, 0.375, 0.4967, 0.375, 0.5, 0.375, 0.4967, 0.625, 0.5089, 0.6265, 0.5089, 0.6266, 0.5, 0.625, 0.7411, 0.6266, 0.75, 0.6265, 0.7411, 0.8734, 0.5, 0.8735, 0.5089, 0.875, 0.5089, 0.8734, 0.75, 0.875, 0.7411, 0.8735, 0.7411, 0.625, 0.5089, 0.625, 0.5089, 0.6266, 0.5, 0.6265, 0.5, 0.625, 0.7411, 0.6265, 0.75, 0.6266, 0.75, 0.625, 0.7411, 0.8735, 0.5, 0.8734, 0.5, 0.875, 0.5089, 0.875, 0.5089, 0.8735, 0.75, 0.875, 0.7411, 0.875, 0.7411, 0.8734, 0.75, 0.625, 0.5089, 0.625, 0.5089, 0.6265, 0.5, 0.6266, 0.5, 0.625, 0.7411, 0.6266, 0.75, 0.6265, 0.75, 0.625, 0.7411, 0.8734, 0.5, 0.8735, 0.5, 0.875, 0.5089, 0.875, 0.5089, 0.8734, 0.75, 0.875, 0.7411, 0.875, 0.7411, 0.8735, 0.75, 0.625, 0.5089, 0.6266, 0.5, 0.6265, 0.5089, 0.625, 0.7411, 0.6265, 0.7411, 0.6266, 0.75, 0.8734, 0.5, 0.875, 0.5089, 0.8735, 0.5089, 0.8734, 0.75, 0.8735, 0.7411, 0.875, 0.7411, 0.625, 0.5089, 0.6265, 0.5089, 0.6265, 0.5, 0.625, 0.7411, 0.6265, 0.75, 0.6265, 0.7411, 0.8735, 0.5, 0.8735, 0.5089, 0.875, 0.5089, 0.8735, 0.75, 0.875, 0.7411, 0.8735, 0.7411, 0.625, 0.5089, 0.625, 0.5089, 0.6265, 0.5, 0.6265, 0.5, 0.625, 0.7411, 0.6265, 0.75, 0.6265, 0.75, 0.625, 0.7411, 0.8735, 0.5, 0.8735, 0.5, 0.875, 0.5089, 0.875, 0.5089, 0.8735, 0.75, 0.875, 0.7411, 0.875, 0.7411, 0.8735, 0.75, 0.625, 0.5089, 0.625, 0.5089, 0.6265, 0.5, 0.6265, 0.5, 0.625, 0.7411, 0.6265, 0.75, 0.6265, 0.75, 0.625, 0.7411, 0.8735, 0.5, 0.8735, 0.5, 0.875, 0.5089, 0.875, 0.5089, 0.8735, 0.75, 0.875, 0.7411, 0.875, 0.7411, 0.8735, 0.75, 0.625, 0.5089, 0.6265, 0.5, 0.6265, 0.5089, 0.625, 0.7411, 0.6265, 0.7411, 0.6265, 0.75, 0.8735, 0.5, 0.875, 0.5089, 0.8735, 0.5089, 0.8735, 0.75, 0.8735, 0.7411, 0.875, 0.7411, 0.625, 0.5089, 0.6265, 0.5089, 0.6266, 0.5, 0.625, 0.7411, 0.6266, 0.75, 0.6265, 0.7411, 0.8734, 0.5, 0.8735, 0.5089, 0.875, 0.5089, 0.8734, 0.75, 0.875, 0.7411, 0.8735, 0.7411, 0.625, 0.5089, 0.625, 0.5089, 0.6266, 0.5, 0.6265, 0.5, 0.625, 0.7411, 0.6265, 0.75, 0.6266, 0.75, 0.625, 0.7411, 0.8735, 0.5, 0.8734, 0.5, 0.875, 0.5089, 0.875, 0.5089, 0.8735, 0.75, 0.875, 0.7411, 0.875, 0.7411, 0.8734, 0.75, 0.625, 0.5089, 0.625, 0.5089, 0.6265, 0.5, 0.6266, 0.5, 0.625, 0.7411, 0.6266, 0.75, 0.6265, 0.75, 0.625, 0.7411, 0.8734, 0.5, 0.8735, 0.5, 0.875, 0.5089, 0.875, 0.5089, 0.8734, 0.75, 0.875, 0.7411, 0.875, 0.7411, 0.8735, 0.75, 0.625, 0.5089, 0.6266, 0.5, 0.6265, 0.5089, 0.625, 0.7411, 0.6265, 0.7411, 0.6266, 0.75, 0.8734, 0.5, 0.875, 0.5089, 0.8735, 0.5089, 0.8734, 0.75, 0.8735, 0.7411, 0.875, 0.7411, 0.625, 0.5089, 0.6265, 0.5089, 0.6266, 0.5, 0.625, 0.7411, 0.6266, 0.75, 0.6265, 0.7411, 0.8734, 0.5, 0.8735, 0.5089, 0.875, 0.5089, 0.8734, 0.75, 0.875, 0.7411, 0.8735, 0.7411, 0.625, 0.5089, 0.625, 0.5089, 0.6266, 0.5, 0.6265, 0.5, 0.625, 0.7411, 0.6265, 0.75, 0.6266, 0.75, 0.625, 0.7411, 0.8735, 0.5, 0.8734, 0.5, 0.875, 0.5089, 0.875, 0.5089, 0.8735, 0.75, 0.875, 0.7411, 0.875, 0.7411, 0.8734, 0.75, 0.625, 0.5089, 0.625, 0.5089, 0.6265, 0.5, 0.6266, 0.5, 0.625, 0.7411, 0.6266, 0.75, 0.6265, 0.75, 0.625, 0.7411, 0.8734, 0.5, 0.8735, 0.5, 0.875, 0.5089, 0.875, 0.5089, 0.8734, 0.75, 0.875, 0.7411, 0.875, 0.7411, 0.8735, 0.75, 0.625, 0.5089, 0.6266, 0.5, 0.6265, 0.5089, 0.625, 0.7411, 0.6265, 0.7411, 0.6266, 0.75, 0.8734, 0.5, 0.875, 0.5089, 0.8735, 0.5089, 0.8734, 0.75, 0.8735, 0.7411, 0.875, 0.7411, 0.375, 0.2467, 0.375, 0.003334, 0.3758, 0.003338, 0.3758, 0.2467, 0.3758, 0.9967, 0.6242, 0.9966, 0.6242, 1.0, 0.3759, 1.0, 0.6242, 1.0, 0.6242, 0.9965, 0.6242, 0.9965, 0.6242, 1.0, 0.6242, 0.2533, 0.3758, 0.2533, 0.3758, 0.2467, 0.6242, 0.2466, 0.375, 0.4967, 0.375, 0.2533, 0.3758, 0.2533, 0.3758, 0.4967, 0.6242, 0.4967, 0.6242, 0.2533, 0.6242, 0.2533, 0.6242, 0.4967, 0.6242, 0.5033, 0.3758, 0.5033, 0.3758, 0.4967, 0.6242, 0.4967, 0.375, 0.7467, 0.375, 0.5033, 0.3758, 0.5033, 0.3758, 0.7467, 0.6242, 0.5033, 0.6242, 0.4967, 0.6242, 0.4967, 0.6242, 0.5033, 0.6242, 0.7534, 0.3758, 0.7533, 0.3758, 0.7467, 0.6242, 0.7467, 0.375, 0.9967, 0.375, 0.7533, 0.3758, 0.7533, 0.3758, 0.9967, 0.6242, 0.2467, 0.6242, 0.003333, 0.6242, 0.003333, 0.6242, 0.2467, 0.375, 0.2467, 0.375, 0.003342, 0.375, 0.003334, 0.375, 0.2467, 0.375, 0.4967, 0.375, 0.2533, 0.375, 0.2533, 0.375, 0.4967, 0.375, 0.7467, 0.375, 0.5033, 0.375, 0.5033, 0.375, 0.7467, 0.375, 0.9967, 0.375, 0.7533, 0.375, 0.7533, 0.375, 0.9967, 0.375, 0.003334, 0.375, 0.003334, 0.375, 0.0, 0.375, 0.0, 0.375, 0.7467, 0.375, 0.7467, 0.375, 0.7533, 0.375, 0.7533, 0.375, 0.5033, 0.375, 0.5033, 0.375, 0.4967, 0.375, 0.4967, 0.375, 0.2467, 0.375, 0.2467, 0.375, 0.2533, 0.375, 0.2533, 0.1283, 0.5033, 0.1283, 0.7467, 0.125, 0.7464, 0.125, 0.5031, 0.3717, 0.5033, 0.1283, 0.5033, 0.1286, 0.5, 0.3719, 0.5, 0.3717, 0.7467, 0.3717, 0.5033, 0.375, 0.5033, 0.375, 0.7467, 0.1283, 0.7467, 0.3717, 0.7467, 0.3719, 0.75, 0.1286, 0.75, 0.375, 0.003342, 0.375, 0.003342, 0.375, 0.0, 0.375, 0.0, 0.375, 0.7467, 0.375, 0.7467, 0.375, 0.7533, 0.375, 0.7533, 0.375, 0.5033, 0.375, 0.5033, 0.375, 0.4967, 0.375, 0.4967, 0.375, 0.2467, 0.375, 0.2467, 0.375, 0.2533, 0.375, 0.2533, 0.375, 0.2467, 0.375, 0.003334, 0.3758, 0.003345, 0.3758, 0.2467, 0.3758, 0.9967, 0.6242, 0.9965, 0.6242, 1.0, 0.3759, 1.0, 0.6242, 0.9965, 0.6242, 0.7535, 0.6242, 0.7535, 0.6242, 0.9965, 0.6242, 0.2533, 0.3758, 0.2533, 0.3758, 0.2467, 0.6242, 0.2465, 0.375, 0.4967, 0.375, 0.2533, 0.3758, 0.2533, 0.3758, 0.4967, 0.6242, 0.2533, 0.6242, 0.2467, 0.6242, 0.2467, 0.6242, 0.2533, 0.6242, 0.5033, 0.3758, 0.5033, 0.3758, 0.4967, 0.6242, 0.4967, 0.375, 0.7467, 0.375, 0.5033, 0.3758, 0.5033, 0.3758, 0.7467, 0.6242, 1.0, 0.6242, 0.9966, 0.6242, 0.9966, 0.6242, 1.0, 0.6242, 0.7535, 0.3758, 0.7533, 0.3758, 0.7467, 0.6242, 0.7467, 0.375, 0.9967, 0.375, 0.7533, 0.3758, 0.7533, 0.3758, 0.9967, 0.6242, 0.4967, 0.6242, 0.2533, 0.6242, 0.2533, 0.6242, 0.4967, 0.375, 0.2467, 0.375, 0.003342, 0.375, 0.003334, 0.375, 0.2467, 0.375, 0.4967, 0.375, 0.2533, 0.375, 0.2533, 0.375, 0.4967, 0.375, 0.7467, 0.375, 0.5033, 0.375, 0.5033, 0.375, 0.7467, 0.375, 0.9967, 0.375, 0.7533, 0.375, 0.7533, 0.375, 0.9967, 0.375, 0.003334, 0.375, 0.003334, 0.375, 0.0, 0.375, 0.0, 0.375, 0.7467, 0.375, 0.7467, 0.375, 0.7533, 0.375, 0.7533, 0.375, 0.5033, 0.375, 0.5033, 0.375, 0.4967, 0.375, 0.4967, 0.375, 0.2467, 0.375, 0.2467, 0.375, 0.2533, 0.375, 0.2533, 0.1283, 0.5033, 0.1283, 0.7467, 0.125, 0.7464, 0.125, 0.5031, 0.3717, 0.5033, 0.1283, 0.5033, 0.1286, 0.5, 0.3719, 0.5, 0.3717, 0.7467, 0.3717, 0.5033, 0.375, 0.5033, 0.375, 0.7467, 0.1283, 0.7467, 0.3717, 0.7467, 0.3719, 0.75, 0.1286, 0.75, 0.375, 0.003342, 0.375, 0.003342, 0.375, 0.0, 0.375, 0.0, 0.375, 0.7467, 0.375, 0.7467, 0.375, 0.7533, 0.375, 0.7533, 0.375, 0.5033, 0.375, 0.5033, 0.375, 0.4967, 0.375, 0.4967, 0.375, 0.2467, 0.375, 0.2467, 0.375, 0.2533, 0.375, 0.2533, 0.375, 0.2467, 0.375, 0.003334, 0.3758, 0.003333, 0.3758, 0.2467, 0.3758, 0.9967, 0.6242, 0.9967, 0.6242, 1.0, 0.3758, 1.0, 0.6242, 0.7467, 0.6242, 0.5033, 0.6242, 0.5033, 0.6242, 0.7467, 0.6242, 0.2533, 0.3758, 0.2533, 0.3758, 0.2467, 0.6242, 0.2467, 0.375, 0.4967, 0.375, 0.2533, 0.3758, 0.2533, 0.3758, 0.4967, 0.6242, 0.5033, 0.6242, 0.4967, 0.6242, 0.4967, 0.6242, 0.5033, 0.6242, 0.5033, 0.3758, 0.5033, 0.3758, 0.4967, 0.6242, 0.4967, 0.375, 0.7467, 0.375, 0.5033, 0.3758, 0.5033, 0.3758, 0.7467, 0.6242, 0.2467, 0.6242, 0.003333, 0.6242, 0.003333, 0.6242, 0.2467, 0.6242, 0.7533, 0.3758, 0.7533, 0.3758, 0.7467, 0.6242, 0.7467, 0.375, 0.9967, 0.375, 0.7533, 0.3758, 0.7533, 0.3758, 0.9967, 0.6242, 0.2533, 0.6242, 0.2465, 0.6242, 0.2465, 0.6242, 0.2533, 0.375, 0.2467, 0.375, 0.003342, 0.375, 0.003334, 0.375, 0.2467, 0.375, 0.4967, 0.375, 0.2533, 0.375, 0.2533, 0.375, 0.4967, 0.375, 0.7467, 0.375, 0.5033, 0.375, 0.5033, 0.375, 0.7467, 0.375, 0.9967, 0.375, 0.7533, 0.375, 0.7533, 0.375, 0.9967, 0.375, 0.003334, 0.375, 0.003334, 0.375, 0.0, 0.375, 0.0, 0.375, 0.7467, 0.375, 0.7467, 0.375, 0.7533, 0.375, 0.7533, 0.375, 0.5033, 0.375, 0.5033, 0.375, 0.4967, 0.375, 0.4967, 0.375, 0.2467, 0.375, 0.2467, 0.375, 0.2533, 0.375, 0.2533, 0.1283, 0.5033, 0.1283, 0.7467, 0.125, 0.7464, 0.125, 0.5031, 0.3717, 0.5033, 0.1283, 0.5033, 0.1286, 0.5, 0.3719, 0.5, 0.3717, 0.7467, 0.3717, 0.5033, 0.375, 0.5033, 0.375, 0.7467, 0.1283, 0.7467, 0.3717, 0.7467, 0.3719, 0.75, 0.1286, 0.75, 0.375, 0.003342, 0.375, 0.003342, 0.375, 0.0, 0.375, 0.0, 0.375, 0.7467, 0.375, 0.7467, 0.375, 0.7533, 0.375, 0.7533, 0.375, 0.5033, 0.375, 0.5033, 0.375, 0.4967, 0.375, 0.4967, 0.375, 0.2467, 0.375, 0.2467, 0.375, 0.2533, 0.375, 0.2533, 0.375, 0.2467, 0.375, 0.003334, 0.3758, 0.003333, 0.3758, 0.2467, 0.3758, 0.9967, 0.6242, 0.9967, 0.6242, 1.0, 0.3758, 1.0, 0.6242, 0.9966, 0.6242, 0.7534, 0.6242, 0.7534, 0.6242, 0.9966, 0.6242, 0.2533, 0.3758, 0.2533, 0.3758, 0.2467, 0.6242, 0.2467, 0.375, 0.4967, 0.375, 0.2533, 0.3758, 0.2533, 0.3758, 0.4967, 0.6242, 0.7467, 0.6242, 0.5033, 0.6242, 0.5033, 0.6242, 0.7467, 0.6242, 0.5033, 0.3758, 0.5033, 0.3758, 0.4967, 0.6242, 0.4967, 0.375, 0.7467, 0.375, 0.5033, 0.3758, 0.5033, 0.3758, 0.7467, 0.6242, 0.7533, 0.6242, 0.7467, 0.6242, 0.7467, 0.6242, 0.7533, 0.6242, 0.7533, 0.3758, 0.7533, 0.3758, 0.7467, 0.6242, 0.7467, 0.375, 0.9967, 0.375, 0.7533, 0.3758, 0.7533, 0.3758, 0.9967, 0.6242, 0.5033, 0.6242, 0.4967, 0.6242, 0.4967, 0.6242, 0.5033, 0.375, 0.2467, 0.375, 0.003342, 0.375, 0.003334, 0.375, 0.2467, 0.375, 0.4967, 0.375, 0.2533, 0.375, 0.2533, 0.375, 0.4967, 0.375, 0.7467, 0.375, 0.5033, 0.375, 0.5033, 0.375, 0.7467, 0.375, 0.9967, 0.375, 0.7533, 0.375, 0.7533, 0.375, 0.9967, 0.375, 0.003334, 0.375, 0.003334, 0.375, 0.0, 0.375, 0.0, 0.375, 0.7467, 0.375, 0.7467, 0.375, 0.7533, 0.375, 0.7533, 0.375, 0.5033, 0.375, 0.5033, 0.375, 0.4967, 0.375, 0.4967, 0.375, 0.2467, 0.375, 0.2467, 0.375, 0.2533, 0.375, 0.2533, 0.1283, 0.5033, 0.1283, 0.7467, 0.125, 0.7464, 0.125, 0.5031, 0.3717, 0.5033, 0.1283, 0.5033, 0.1286, 0.5, 0.3719, 0.5, 0.3717, 0.7467, 0.3717, 0.5033, 0.375, 0.5033, 0.375, 0.7467, 0.1283, 0.7467, 0.3717, 0.7467, 0.3719, 0.75, 0.1286, 0.75, 0.375, 0.003342, 0.375, 0.003342, 0.375, 0.0, 0.375, 0.0, 0.375, 0.7467, 0.375, 0.7467, 0.375, 0.7533, 0.375, 0.7533, 0.375, 0.5033, 0.375, 0.5033, 0.375, 0.4967, 0.375, 0.4967, 0.375, 0.2467, 0.375, 0.2467, 0.375, 0.2533, 0.375, 0.2533, 0.625, 0.5089, 0.625, 0.7411, 0.6265, 0.7411, 0.6265, 0.5089, 0.8734, 0.5, 0.6266, 0.5, 0.6265, 0.5089, 0.8735, 0.5089, 0.6266, 0.75, 0.8734, 0.75, 0.8735, 0.7411, 0.6265, 0.7411, 0.875, 0.7411, 0.875, 0.5089, 0.8735, 0.5089, 0.8735, 0.7411, 0.625, 0.5089, 0.625, 0.7411, 0.625, 0.7411, 0.625, 0.5089, 0.8735, 0.5, 0.6265, 0.5, 0.6266, 0.5, 0.8734, 0.5, 0.6265, 0.75, 0.8735, 0.75, 0.8734, 0.75, 0.6266, 0.75, 0.875, 0.7411, 0.875, 0.5089, 0.875, 0.5089, 0.875, 0.7411, 0.625, 0.7411, 0.625, 0.7411, 0.6266, 0.75, 0.6266, 0.75, 0.875, 0.7411, 0.875, 0.7411, 0.8734, 0.75, 0.8734, 0.75, 0.6266, 0.5, 0.6266, 0.5, 0.625, 0.5089, 0.625, 0.5089, 0.8734, 0.5, 0.8734, 0.5, 0.875, 0.5089, 0.875, 0.5089, 0.625, 0.5089, 0.625, 0.7411, 0.625, 0.7411, 0.625, 0.5089, 0.8734, 0.5, 0.6266, 0.5, 0.6265, 0.5, 0.8735, 0.5, 0.6266, 0.75, 0.8734, 0.75, 0.8735, 0.75, 0.6265, 0.75, 0.875, 0.7411, 0.875, 0.5089, 0.875, 0.5089, 0.875, 0.7411, 0.6265, 0.5, 0.6265, 0.5, 0.625, 0.5089, 0.625, 0.5089, 0.6265, 0.75, 0.6265, 0.75, 0.625, 0.7411, 0.625, 0.7411, 0.8735, 0.75, 0.8735, 0.75, 0.875, 0.7411, 0.875, 0.7411, 0.8735, 0.5, 0.8735, 0.5, 0.875, 0.5089, 0.875, 0.5089, 0.6265, 0.5089, 0.6265, 0.7411, 0.625, 0.7411, 0.625, 0.5089, 0.8735, 0.5089, 0.6265, 0.5089, 0.6266, 0.5, 0.8734, 0.5, 0.6265, 0.7411, 0.8735, 0.7411, 0.8734, 0.75, 0.6266, 0.75, 0.8735, 0.7411, 0.8735, 0.5089, 0.875, 0.5089, 0.875, 0.7411, 0.8734, 0.75, 0.8734, 0.75, 0.875, 0.7411, 0.875, 0.7411, 0.8734, 0.5, 0.8734, 0.5, 0.875, 0.5089, 0.875, 0.5089, 0.625, 0.5089, 0.625, 0.5089, 0.6266, 0.5, 0.6266, 0.5, 0.625, 0.7411, 0.625, 0.7411, 0.6266, 0.75, 0.6266, 0.75, 0.625, 0.5089, 0.625, 0.7411, 0.6265, 0.7411, 0.6265, 0.5089, 0.8735, 0.5, 0.6265, 0.5, 0.6265, 0.5089, 0.8735, 0.5089, 0.6265, 0.75, 0.8735, 0.75, 0.8735, 0.7411, 0.6265, 0.7411, 0.875, 0.7411, 0.875, 0.5089, 0.8735, 0.5089, 0.8735, 0.7411, 0.625, 0.5089, 0.625, 0.7411, 0.625, 0.7411, 0.625, 0.5089, 0.8735, 0.5, 0.6265, 0.5, 0.6265, 0.5, 0.8735, 0.5, 0.6265, 0.75, 0.8735, 0.75, 0.8735, 0.75, 0.6265, 0.75, 0.875, 0.7411, 0.875, 0.5089, 0.875, 0.5089, 0.875, 0.7411, 0.625, 0.7411, 0.625, 0.7411, 0.6265, 0.75, 0.6265, 0.75, 0.875, 0.7411, 0.875, 0.7411, 0.8735, 0.75, 0.8735, 0.75, 0.6265, 0.5, 0.6265, 0.5, 0.625, 0.5089, 0.625, 0.5089, 0.8735, 0.5, 0.8735, 0.5, 0.875, 0.5089, 0.875, 0.5089, 0.625, 0.5089, 0.625, 0.7411, 0.625, 0.7411, 0.625, 0.5089, 0.8735, 0.5, 0.6265, 0.5, 0.6265, 0.5, 0.8735, 0.5, 0.6265, 0.75, 0.8735, 0.75, 0.8735, 0.75, 0.6265, 0.75, 0.875, 0.7411, 0.875, 0.5089, 0.875, 0.5089, 0.875, 0.7411, 0.6265, 0.5, 0.6265, 0.5, 0.625, 0.5089, 0.625, 0.5089, 0.6265, 0.75, 0.6265, 0.75, 0.625, 0.7411, 0.625, 0.7411, 0.8735, 0.75, 0.8735, 0.75, 0.875, 0.7411, 0.875, 0.7411, 0.8735, 0.5, 0.8735, 0.5, 0.875, 0.5089, 0.875, 0.5089, 0.6265, 0.5089, 0.6265, 0.7411, 0.625, 0.7411, 0.625, 0.5089, 0.8735, 0.5089, 0.6265, 0.5089, 0.6265, 0.5, 0.8735, 0.5, 0.6265, 0.7411, 0.8735, 0.7411, 0.8735, 0.75, 0.6265, 0.75, 0.8735, 0.7411, 0.8735, 0.5089, 0.875, 0.5089, 0.875, 0.7411, 0.8735, 0.75, 0.8735, 0.75, 0.875, 0.7411, 0.875, 0.7411, 0.8735, 0.5, 0.8735, 0.5, 0.875, 0.5089, 0.875, 0.5089, 0.625, 0.5089, 0.625, 0.5089, 0.6265, 0.5, 0.6265, 0.5, 0.625, 0.7411, 0.625, 0.7411, 0.6265, 0.75, 0.6265, 0.75, 0.625, 0.5089, 0.625, 0.7411, 0.6265, 0.7411, 0.6265, 0.5089, 0.8734, 0.5, 0.6266, 0.5, 0.6265, 0.5089, 0.8735, 0.5089, 0.6266, 0.75, 0.8734, 0.75, 0.8735, 0.7411, 0.6265, 0.7411, 0.875, 0.7411, 0.875, 0.5089, 0.8735, 0.5089, 0.8735, 0.7411, 0.625, 0.5089, 0.625, 0.7411, 0.625, 0.7411, 0.625, 0.5089, 0.8735, 0.5, 0.6265, 0.5, 0.6266, 0.5, 0.8734, 0.5, 0.6265, 0.75, 0.8735, 0.75, 0.8734, 0.75, 0.6266, 0.75, 0.875, 0.7411, 0.875, 0.5089, 0.875, 0.5089, 0.875, 0.7411, 0.625, 0.7411, 0.625, 0.7411, 0.6266, 0.75, 0.6266, 0.75, 0.875, 0.7411, 0.875, 0.7411, 0.8734, 0.75, 0.8734, 0.75, 0.6266, 0.5, 0.6266, 0.5, 0.625, 0.5089, 0.625, 0.5089, 0.8734, 0.5, 0.8734, 0.5, 0.875, 0.5089, 0.875, 0.5089, 0.625, 0.5089, 0.625, 0.7411, 0.625, 0.7411, 0.625, 0.5089, 0.8734, 0.5, 0.6266, 0.5, 0.6265, 0.5, 0.8735, 0.5, 0.6266, 0.75, 0.8734, 0.75, 0.8735, 0.75, 0.6265, 0.75, 0.875, 0.7411, 0.875, 0.5089, 0.875, 0.5089, 0.875, 0.7411, 0.6265, 0.5, 0.6265, 0.5, 0.625, 0.5089, 0.625, 0.5089, 0.6265, 0.75, 0.6265, 0.75, 0.625, 0.7411, 0.625, 0.7411, 0.8735, 0.75, 0.8735, 0.75, 0.875, 0.7411, 0.875, 0.7411, 0.8735, 0.5, 0.8735, 0.5, 0.875, 0.5089, 0.875, 0.5089, 0.6265, 0.5089, 0.6265, 0.7411, 0.625, 0.7411, 0.625, 0.5089, 0.8735, 0.5089, 0.6265, 0.5089, 0.6266, 0.5, 0.8734, 0.5, 0.6265, 0.7411, 0.8735, 0.7411, 0.8734, 0.75, 0.6266, 0.75, 0.8735, 0.7411, 0.8735, 0.5089, 0.875, 0.5089, 0.875, 0.7411, 0.8734, 0.75, 0.8734, 0.75, 0.875, 0.7411, 0.875, 0.7411, 0.8734, 0.5, 0.8734, 0.5, 0.875, 0.5089, 0.875, 0.5089, 0.625, 0.5089, 0.625, 0.5089, 0.6266, 0.5, 0.6266, 0.5, 0.625, 0.7411, 0.625, 0.7411, 0.6266, 0.75, 0.6266, 0.75, 0.625, 0.5089, 0.625, 0.7411, 0.6265, 0.7411, 0.6265, 0.5089, 0.8734, 0.5, 0.6266, 0.5, 0.6265, 0.5089, 0.8735, 0.5089, 0.6266, 0.75, 0.8734, 0.75, 0.8735, 0.7411, 0.6265, 0.7411, 0.875, 0.7411, 0.875, 0.5089, 0.8735, 0.5089, 0.8735, 0.7411, 0.625, 0.5089, 0.625, 0.7411, 0.625, 0.7411, 0.625, 0.5089, 0.8735, 0.5, 0.6265, 0.5, 0.6266, 0.5, 0.8734, 0.5, 0.6265, 0.75, 0.8735, 0.75, 0.8734, 0.75, 0.6266, 0.75, 0.875, 0.7411, 0.875, 0.5089, 0.875, 0.5089, 0.875, 0.7411, 0.625, 0.7411, 0.625, 0.7411, 0.6266, 0.75, 0.6266, 0.75, 0.875, 0.7411, 0.875, 0.7411, 0.8734, 0.75, 0.8734, 0.75, 0.6266, 0.5, 0.6266, 0.5, 0.625, 0.5089, 0.625, 0.5089, 0.8734, 0.5, 0.8734, 0.5, 0.875, 0.5089, 0.875, 0.5089, 0.625, 0.5089, 0.625, 0.7411, 0.625, 0.7411, 0.625, 0.5089, 0.8734, 0.5, 0.6266, 0.5, 0.6265, 0.5, 0.8735, 0.5, 0.6266, 0.75, 0.8734, 0.75, 0.8735, 0.75, 0.6265, 0.75, 0.875, 0.7411, 0.875, 0.5089, 0.875, 0.5089, 0.875, 0.7411, 0.6265, 0.5, 0.6265, 0.5, 0.625, 0.5089, 0.625, 0.5089, 0.6265, 0.75, 0.6265, 0.75, 0.625, 0.7411, 0.625, 0.7411, 0.8735, 0.75, 0.8735, 0.75, 0.875, 0.7411, 0.875, 0.7411, 0.8735, 0.5, 0.8735, 0.5, 0.875, 0.5089, 0.875, 0.5089, 0.6265, 0.5089, 0.6265, 0.7411, 0.625, 0.7411, 0.625, 0.5089, 0.8735, 0.5089, 0.6265, 0.5089, 0.6266, 0.5, 0.8734, 0.5, 0.6265, 0.7411, 0.8735, 0.7411, 0.8734, 0.75, 0.6266, 0.75, 0.8735, 0.7411, 0.8735, 0.5089, 0.875, 0.5089, 0.875, 0.7411, 0.8734, 0.75, 0.8734, 0.75, 0.875, 0.7411, 0.875, 0.7411, 0.8734, 0.5, 0.8734, 0.5, 0.875, 0.5089, 0.875, 0.5089, 0.625, 0.5089, 0.625, 0.5089, 0.6266, 0.5, 0.6266, 0.5, 0.625, 0.7411, 0.625, 0.7411, 0.6266, 0.75, 0.6266, 0.75, 0.375, 0.003334, 0.375, 0.2467, 0.375, 0.2467, 0.375, 0.003334, 0.6283, 0.5033, 0.8717, 0.5034, 0.8716, 0.7466, 0.6284, 0.7467, 0.6284, 0.5034, 0.8716, 0.5035, 0.8715, 0.7465, 0.6285, 0.7466, 0.6283, 0.5033, 0.8717, 0.5033, 0.8717, 0.7467, 0.6283, 0.7467, 0.6283, 0.5033, 0.8717, 0.5033, 0.8717, 0.7467, 0.6283, 0.7467, 0.6242, 0.9966, 0.625, 0.9967, 0.6242, 1.0, 0.8717, 0.5034, 0.8717, 0.5, 0.875, 0.5037, 0.6284, 0.7467, 0.6287, 0.75, 0.625, 0.7467, 0.6283, 0.5033, 0.625, 0.5033, 0.6283, 0.5, 0.6242, 0.9965, 0.625, 0.9968, 0.6242, 1.0, 0.8716, 0.5035, 0.8717, 0.5, 0.875, 0.5038, 0.6285, 0.7466, 0.6288, 0.75, 0.625, 0.7467, 0.6284, 0.5034, 0.625, 0.5033, 0.6283, 0.5, 0.6242, 0.9967, 0.625, 0.9967, 0.6242, 1.0, 0.8717, 0.5033, 0.8717, 0.5, 0.875, 0.5033, 0.6283, 0.7467, 0.6283, 0.75, 0.625, 0.7467, 0.6283, 0.5033, 0.625, 0.5033, 0.6283, 0.5, 0.6242, 0.9967, 0.625, 0.9967, 0.6242, 1.0, 0.8717, 0.5033, 0.8717, 0.5, 0.875, 0.5033, 0.6283, 0.7467, 0.6283, 0.75, 0.625, 0.7467, 0.6283, 0.5033, 0.625, 0.5033, 0.6283, 0.5, 0.8716, 0.7466, 0.8717, 0.5034, 0.875, 0.5037, 0.875, 0.7469, 0.8717, 0.5034, 0.6283, 0.5033, 0.6283, 0.5, 0.8717, 0.5, 0.6283, 0.5033, 0.6284, 0.7467, 0.6242, 0.7467, 0.6242, 0.5033, 0.6284, 0.7467, 0.8716, 0.7466, 0.8719, 0.75, 0.6287, 0.75, 0.8715, 0.7465, 0.8716, 0.5035, 0.875, 0.5038, 0.875, 0.7468, 0.8716, 0.5035, 0.6284, 0.5034, 0.6283, 0.5, 0.8717, 0.5, 0.6284, 0.5034, 0.6285, 0.7466, 0.6242, 0.7467, 0.6242, 0.5033, 0.6285, 0.7466, 0.8715, 0.7465, 0.8718, 0.75, 0.6288, 0.75, 0.8717, 0.7467, 0.8717, 0.5033, 0.875, 0.5033, 0.875, 0.7467, 0.8717, 0.5033, 0.6283, 0.5033, 0.6283, 0.5, 0.8717, 0.5, 0.6283, 0.5033, 0.6283, 0.7467, 0.6242, 0.7467, 0.6242, 0.5033, 0.6283, 0.7467, 0.8717, 0.7467, 0.8717, 0.75, 0.6283, 0.75, 0.8717, 0.7467, 0.8717, 0.5033, 0.875, 0.5033, 0.875, 0.7467, 0.8717, 0.5033, 0.6283, 0.5033, 0.6283, 0.5, 0.8717, 0.5, 0.6283, 0.5033, 0.6283, 0.7467, 0.6242, 0.7467, 0.6242, 0.5033, 0.6283, 0.7467, 0.8717, 0.7467, 0.8717, 0.75, 0.6283, 0.75, 0.3753, 0.0005, 0.6247, 0.0005, 0.6247, 0.2495, 0.3753, 0.2495, 0.3753, 0.2508, 0.6247, 0.2508, 0.6247, 0.4992, 0.3753, 0.4992, 0.3766, 0.7504, 0.6234, 0.7504, 0.6234, 0.9996, 0.3766, 0.9996, 0.3766, 0.5005, 0.6234, 0.5005, 0.6234, 0.7495, 0.3766, 0.7495, 0.6254, 0.5005, 0.8746, 0.5005, 0.8746, 0.7495, 0.6254, 0.7495, 0.3766, 0.0005339, 0.6234, 0.0005339, 0.6234, 0.2495, 0.3766, 0.2495, 0.3766, 0.2504, 0.6234, 0.2504, 0.6234, 0.4996, 0.3766, 0.4996, 0.6255, 0.5008, 0.625, 0.5008, 0.6255, 0.5, 0.3745, 0.5008, 0.3745, 0.5, 0.375, 0.5008, 0.6255, 0.7492, 0.6255, 0.75, 0.625, 0.7492, 0.3745, 0.7492, 0.375, 0.7492, 0.3745, 0.75, 0.8745, 0.5008, 0.8745, 0.5, 0.875, 0.5008, 0.1255, 0.5008, 0.125, 0.5008, 0.1255, 0.5, 0.6247, 0.2495, 0.625, 0.2495, 0.6247, 0.25, 0.1255, 0.7492, 0.1255, 0.75, 0.125, 0.7492, 0.1254, 0.7495, 0.1254, 0.75, 0.125, 0.7495, 0.6234, 0.9996, 0.625, 0.9996, 0.6234, 1.0, 0.1254, 0.5005, 0.125, 0.5005, 0.1254, 0.5, 0.8746, 0.5005, 0.8746, 0.5, 0.875, 0.5005, 0.3746, 0.7495, 0.375, 0.7495, 0.3746, 0.75, 0.6254, 0.7495, 0.6254, 0.75, 0.625, 0.7495, 0.3746, 0.5005, 0.3746, 0.5, 0.375, 0.5005, 0.6254, 0.5005, 0.625, 0.5005, 0.6254, 0.5, 0.6255, 0.7492, 0.8745, 0.7492, 0.8745, 0.75, 0.6255, 0.75, 0.1255, 0.7492, 0.3745, 0.7492, 0.3745, 0.75, 0.1255, 0.75, 0.6247, 0.0005, 0.3753, 0.0005, 0.3753, 0.0, 0.6247, 0.0, 0.6255, 0.5008, 0.6255, 0.7492, 0.625, 0.7492, 0.625, 0.5008, 0.3745, 0.7492, 0.3745, 0.5008, 0.375, 0.5008, 0.375, 0.7492, 0.6247, 0.2508, 0.3753, 0.2508, 0.3753, 0.25, 0.6247, 0.25, 0.8745, 0.5008, 0.6255, 0.5008, 0.6255, 0.5, 0.8745, 0.5, 0.3745, 0.5008, 0.1255, 0.5008, 0.1255, 0.5, 0.3745, 0.5, 0.6247, 0.5005, 0.3753, 0.5005, 0.3753, 0.5, 0.6247, 0.5, 0.8745, 0.7492, 0.8745, 0.5008, 0.875, 0.5008, 0.875, 0.7492, 0.3753, 0.2495, 0.6247, 0.2495, 0.6247, 0.25, 0.3753, 0.25, 0.1255, 0.5008, 0.1255, 0.7492, 0.125, 0.7492, 0.125, 0.5008, 0.1254, 0.5005, 0.1254, 0.7495, 0.125, 0.7495, 0.125, 0.5005, 0.3766, 0.9996, 0.6234, 0.9996, 0.6234, 1.0, 0.3766, 1.0, 0.8746, 0.7495, 0.8746, 0.5005, 0.875, 0.5005, 0.875, 0.7495, 0.6234, 0.2504, 0.3766, 0.2504, 0.3766, 0.2495, 0.6234, 0.2495, 0.3746, 0.5005, 0.1254, 0.5005, 0.1254, 0.5, 0.3746, 0.5, 0.8746, 0.5005, 0.6254, 0.5005, 0.6254, 0.5, 0.8746, 0.5, 0.6234, 0.5005, 0.3766, 0.5005, 0.3766, 0.4996, 0.6234, 0.4996, 0.3746, 0.7495, 0.3746, 0.5005, 0.3766, 0.5005, 0.3766, 0.7495, 0.6254, 0.5005, 0.6254, 0.7495, 0.6234, 0.7495, 0.6234, 0.5005, 0.6234, 0.7504, 0.3766, 0.7504, 0.3766, 0.7495, 0.6234, 0.7495, 0.1254, 0.7495, 0.3746, 0.7495, 0.3746, 0.75, 0.1254, 0.75, 0.6254, 0.7495, 0.8746, 0.7495, 0.8746, 0.75, 0.6254, 0.75, 0.6255, 0.5008, 0.8745, 0.5008, 0.8745, 0.7492, 0.6255, 0.7492, 0.3754, 0.7507, 0.6246, 0.7507, 0.6246, 0.9993, 0.3754, 0.9993, 0.3754, 0.5083, 0.6246, 0.5083, 0.6246, 0.7417, 0.3754, 0.7417, 0.6257, 0.5083, 0.8743, 0.5083, 0.8743, 0.7417, 0.6257, 0.7417, 0.3754, 0.008333, 0.6246, 0.008333, 0.6246, 0.2417, 0.3754, 0.2417, 0.3754, 0.2507, 0.6246, 0.2507, 0.6246, 0.4993, 0.3754, 0.4993, 0.1257, 0.7417, 0.1257, 0.75, 0.125, 0.7417, 0.6246, 0.9993, 0.625, 0.9993, 0.6246, 1.0, 0.1257, 0.5083, 0.125, 0.5083, 0.1257, 0.5, 0.8743, 0.5083, 0.8743, 0.5, 0.875, 0.5083, 0.3743, 0.7417, 0.375, 0.7417, 0.3743, 0.75, 0.6257, 0.7417, 0.6257, 0.75, 0.625, 0.7417, 0.3743, 0.5083, 0.3743, 0.5, 0.375, 0.5083, 0.6257, 0.5083, 0.625, 0.5083, 0.6257, 0.5, 0.1257, 0.5083, 0.1257, 0.7417, 0.125, 0.7417, 0.125, 0.5083, 0.3754, 0.9993, 0.6246, 0.9993, 0.6246, 1.0, 0.3754, 1.0, 0.8743, 0.7417, 0.8743, 0.5083, 0.875, 0.5083, 0.875, 0.7417, 0.6246, 0.2507, 0.3754, 0.2507, 0.3754, 0.2417, 0.6246, 0.2417, 0.3743, 0.5083, 0.1257, 0.5083, 0.1257, 0.5, 0.3743, 0.5, 0.8743, 0.5083, 0.6257, 0.5083, 0.6257, 0.5, 0.8743, 0.5, 0.6246, 0.5083, 0.3754, 0.5083, 0.3754, 0.4993, 0.6246, 0.4993, 0.3743, 0.7417, 0.3743, 0.5083, 0.3754, 0.5083, 0.3754, 0.7417, 0.6257, 0.5083, 0.6257, 0.7417, 0.6246, 0.7417, 0.6246, 0.5083, 0.6246, 0.7507, 0.3754, 0.7507, 0.3754, 0.7417, 0.6246, 0.7417, 0.1257, 0.7417, 0.3743, 0.7417, 0.3743, 0.75, 0.1257, 0.75, 0.6257, 0.7417, 0.8743, 0.7417, 0.8743, 0.75, 0.6257, 0.75, 0.1257, 0.5083, 0.3743, 0.5083, 0.3743, 0.7417, 0.1257, 0.7417, 0.3743, 0.7417, 0.3743, 0.5083, 0.3754, 0.5083, 0.3754, 0.7417, 0.1257, 0.7417, 0.1257, 0.75, 0.125, 0.7417, 0.8743, 0.7417, 0.8743, 0.5083, 0.875, 0.5083, 0.875, 0.7417, 0.6246, 0.5083, 0.3754, 0.5083, 0.3754, 0.4993, 0.6246, 0.4993, 0.3743, 0.5083, 0.3743, 0.5, 0.375, 0.5083, 0.6257, 0.7417, 0.8743, 0.7417, 0.8743, 0.75, 0.6257, 0.75, 0.8743, 0.5083, 0.6257, 0.5083, 0.6257, 0.5, 0.8743, 0.5, 0.1257, 0.5083, 0.1257, 0.7417, 0.125, 0.7417, 0.125, 0.5083, 0.6257, 0.7417, 0.6257, 0.75, 0.625, 0.7417, 0.8743, 0.5083, 0.8743, 0.5, 0.875, 0.5083, 0.3754, 0.008333, 0.6246, 0.008333, 0.6246, 0.2417, 0.3754, 0.2417, 0.6257, 0.5083, 0.8743, 0.5083, 0.8743, 0.7417, 0.6257, 0.7417, 0.3754, 0.7507, 0.6246, 0.7507, 0.6246, 0.9993, 0.3754, 0.9993, 0.1257, 0.5083, 0.3743, 0.5083, 0.3743, 0.7417, 0.1257, 0.7417, 0.6257, 0.5083, 0.6257, 0.7417, 0.6246, 0.7417, 0.6246, 0.5083, 0.6246, 0.2507, 0.3754, 0.2507, 0.3754, 0.2417, 0.6246, 0.2417, 0.6257, 0.5083, 0.625, 0.5083, 0.6257, 0.5, 0.3754, 0.9993, 0.6246, 0.9993, 0.6246, 1.0, 0.3754, 1.0, 0.3743, 0.7417, 0.375, 0.7417, 0.3743, 0.75, 0.3754, 0.5083, 0.6246, 0.5083, 0.6246, 0.7417, 0.3754, 0.7417, 0.1257, 0.5083, 0.125, 0.5083, 0.1257, 0.5, 0.3754, 0.2507, 0.6246, 0.2507, 0.6246, 0.4993, 0.3754, 0.4993, 0.6246, 0.9993, 0.625, 0.9993, 0.6246, 1.0, 0.1257, 0.7417, 0.3743, 0.7417, 0.3743, 0.75, 0.1257, 0.75, 0.3743, 0.5083, 0.1257, 0.5083, 0.1257, 0.5, 0.3743, 0.5, 0.6246, 0.7507, 0.3754, 0.7507, 0.3754, 0.7417, 0.6246, 0.7417, 0.3754, 0.7507, 0.6246, 0.7507, 0.6246, 0.9993, 0.3754, 0.9993, 0.3754, 0.5083, 0.6246, 0.5083, 0.6246, 0.7417, 0.3754, 0.7417, 0.6257, 0.5083, 0.8743, 0.5083, 0.8743, 0.7417, 0.6257, 0.7417, 0.3754, 0.008333, 0.6246, 0.008333, 0.6246, 0.2417, 0.3754, 0.2417, 0.3754, 0.2507, 0.6246, 0.2507, 0.6246, 0.4993, 0.3754, 0.4993, 0.1257, 0.7417, 0.1257, 0.75, 0.125, 0.7417, 0.6246, 0.9993, 0.625, 0.9993, 0.6246, 1.0, 0.1257, 0.5083, 0.125, 0.5083, 0.1257, 0.5, 0.8743, 0.5083, 0.8743, 0.5, 0.875, 0.5083, 0.3743, 0.7417, 0.375, 0.7417, 0.3743, 0.75, 0.6257, 0.7417, 0.6257, 0.75, 0.625, 0.7417, 0.3743, 0.5083, 0.3743, 0.5, 0.375, 0.5083, 0.6257, 0.5083, 0.625, 0.5083, 0.6257, 0.5, 0.1257, 0.5083, 0.1257, 0.7417, 0.125, 0.7417, 0.125, 0.5083, 0.3754, 0.9993, 0.6246, 0.9993, 0.6246, 1.0, 0.3754, 1.0, 0.8743, 0.7417, 0.8743, 0.5083, 0.875, 0.5083, 0.875, 0.7417, 0.6246, 0.2507, 0.3754, 0.2507, 0.3754, 0.2417, 0.6246, 0.2417, 0.3743, 0.5083, 0.1257, 0.5083, 0.1257, 0.5, 0.3743, 0.5, 0.8743, 0.5083, 0.6257, 0.5083, 0.6257, 0.5, 0.8743, 0.5, 0.6246, 0.5083, 0.3754, 0.5083, 0.3754, 0.4993, 0.6246, 0.4993, 0.3743, 0.7417, 0.3743, 0.5083, 0.3754, 0.5083, 0.3754, 0.7417, 0.6257, 0.5083, 0.6257, 0.7417, 0.6246, 0.7417, 0.6246, 0.5083, 0.6246, 0.7507, 0.3754, 0.7507, 0.3754, 0.7417, 0.6246, 0.7417, 0.1257, 0.7417, 0.3743, 0.7417, 0.3743, 0.75, 0.1257, 0.75, 0.6257, 0.7417, 0.8743, 0.7417, 0.8743, 0.75, 0.6257, 0.75, 0.1257, 0.5083, 0.3743, 0.5083, 0.3743, 0.7417, 0.1257, 0.7417, 0.3754, 0.7507, 0.6246, 0.7507, 0.6246, 0.9993, 0.3754, 0.9993, 0.3754, 0.5083, 0.6246, 0.5083, 0.6246, 0.7417, 0.3754, 0.7417, 0.6257, 0.5083, 0.8743, 0.5083, 0.8743, 0.7417, 0.6257, 0.7417, 0.3754, 0.008333, 0.6246, 0.008333, 0.6246, 0.2417, 0.3754, 0.2417, 0.3754, 0.2507, 0.6246, 0.2507, 0.6246, 0.4993, 0.3754, 0.4993, 0.1257, 0.7417, 0.1257, 0.75, 0.125, 0.7417, 0.6246, 0.9993, 0.625, 0.9993, 0.6246, 1.0, 0.1257, 0.5083, 0.125, 0.5083, 0.1257, 0.5, 0.8743, 0.5083, 0.8743, 0.5, 0.875, 0.5083, 0.3743, 0.7417, 0.375, 0.7417, 0.3743, 0.75, 0.6257, 0.7417, 0.6257, 0.75, 0.625, 0.7417, 0.3743, 0.5083, 0.3743, 0.5, 0.375, 0.5083, 0.6257, 0.5083, 0.625, 0.5083, 0.6257, 0.5, 0.1257, 0.5083, 0.1257, 0.7417, 0.125, 0.7417, 0.125, 0.5083, 0.3754, 0.9993, 0.6246, 0.9993, 0.6246, 1.0, 0.3754, 1.0, 0.8743, 0.7417, 0.8743, 0.5083, 0.875, 0.5083, 0.875, 0.7417, 0.6246, 0.2507, 0.3754, 0.2507, 0.3754, 0.2417, 0.6246, 0.2417, 0.3743, 0.5083, 0.1257, 0.5083, 0.1257, 0.5, 0.3743, 0.5, 0.8743, 0.5083, 0.6257, 0.5083, 0.6257, 0.5, 0.8743, 0.5, 0.6246, 0.5083, 0.3754, 0.5083, 0.3754, 0.4993, 0.6246, 0.4993, 0.3743, 0.7417, 0.3743, 0.5083, 0.3754, 0.5083, 0.3754, 0.7417, 0.6257, 0.5083, 0.6257, 0.7417, 0.6246, 0.7417, 0.6246, 0.5083, 0.6246, 0.7507, 0.3754, 0.7507, 0.3754, 0.7417, 0.6246, 0.7417, 0.1257, 0.7417, 0.3743, 0.7417, 0.3743, 0.75, 0.1257, 0.75, 0.6257, 0.7417, 0.8743, 0.7417, 0.8743, 0.75, 0.6257, 0.75, 0.1257, 0.5083, 0.3743, 0.5083, 0.3743, 0.7417, 0.1257, 0.7417])
me_cube_001.use_remesh_fix_poles = True
me_cube_001.use_remesh_preserve_attributes = False
me_cube_001.use_mirror_vertex_groups = False
me_cube_001.update()

# ---- objects
ob_endtable1 = bpy.data.objects.new('EndTable1', me_cube_001)

# ---- transforms, parenting, visibility, modifiers, constraints
ob_endtable1.location = (0.0, 0.0, 0.0)
ob_endtable1.scale = (0.5, 0.5, 0.125)
ob_endtable1.lineart.crease_threshold = 0.0

# ---- collection membership
col_collection.objects.link(ob_endtable1)

# ---- scene / render settings (as saved in the file)
scene.frame_start = 1; scene.frame_end = 250; scene.frame_set(1)
scene.render.engine = 'BLENDER_EEVEE_NEXT'
scene.cycles.use_denoising = False
scene.cycles.samples = 128
scene.cycles.sampling_pattern = 'TABULATED_SOBOL'
scene.cycles.use_adaptive_sampling = False
scene.cycles.use_light_tree = False
scene.view_settings.view_transform = 'Filmic'
bpy.context.view_layer.update()

# ---- added for rendering (the .blend has no active camera and no usable light): camera, sun
cam_auto = bpy.data.cameras.new('AutoCamera')
cam_auto.lens = 50.0
cam_auto.sensor_width = 36.0
cam_auto.clip_end = 1000.0
ob_auto_camera = bpy.data.objects.new('AutoCamera', cam_auto)
scene.collection.objects.link(ob_auto_camera)
ob_auto_camera.location = (7.07028, -8.46083, 6.7558)
ob_auto_camera.rotation_euler = (1.09748, -7.21219e-08, 0.694738)
scene.camera = ob_auto_camera
light_auto_sun = bpy.data.lights.new('AutoSun', 'SUN')
light_auto_sun.energy = 3.0
light_auto_sun.angle = 0.0523599
ob_auto_sun = bpy.data.objects.new('AutoSun', light_auto_sun)
scene.collection.objects.link(ob_auto_sun)
ob_auto_sun.rotation_euler = (0.872665, 0.174533, 0.523599)
bpy.context.view_layer.update()
